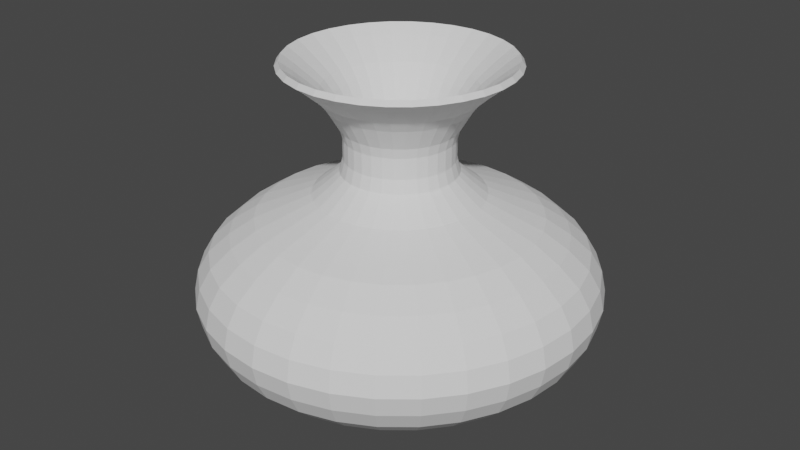 # Source: jarros_v2_95.blend  (saved by Blender 2.90.8; exported with 4.5.12 LTS)
import bpy
from mathutils import Matrix  # noqa: F401  (used for matrix-valued properties, if any)

bpy.ops.wm.read_factory_settings(use_empty=True)
scene = bpy.context.scene
scene.name = 'Scene'

# ---- collections
col_collection = bpy.data.collections.new('Collection'); scene.collection.children.link(col_collection)

# ---- world
world_world = bpy.data.worlds.new('World'); scene.world = world_world
world_world.use_nodes = True; world_world.node_tree.nodes.clear()
_N = world_world.node_tree.nodes; _L = world_world.node_tree.links
n0 = _N.new('ShaderNodeOutputWorld'); n0.name = 'World Output'; n0.location = (300, 300)
n1 = _N.new('ShaderNodeBackground'); n1.name = 'Background'; n1.location = (10, 300)
n1.inputs[0].default_value = (0.05088, 0.05088, 0.05088, 1.0)
_L.new(n1.outputs[0], n0.inputs[0])
n0.is_active_output = True
world_world.color = (0.05088, 0.05088, 0.05088)
world_world.use_sun_shadow = False
world_world.sun_shadow_jitter_overblur = 0.0

# ---- meshes
me_circle_001 = bpy.data.meshes.new('Circle.001')
me_circle_001.from_pydata([(1.073e-08, 0.2259, 0.01679), (-0.04406, 0.2215, 0.01679), (-0.08643, 0.2087, 0.01679), (-0.1255, 0.1878, 0.01679), (-0.1597, 0.1597, 0.01679), (-0.1878, 0.1255, 0.01679), (-0.2087, 0.08643, 0.01679), (-0.2215, 0.04406, 0.01679), (-0.2259, 2.218e-07, 0.01679), (-0.2215, -0.04406, 0.01679), (-0.2087, -0.08643, 0.01679), (-0.1878, -0.1255, 0.01679), (-0.1597, -0.1597, 0.01679), (-0.1255, -0.1878, 0.01679), (-0.08643, -0.2087, 0.01679), (-0.04406, -0.2215, 0.01679), (8.433e-08, -0.2259, 0.01679), (0.04406, -0.2215, 0.01679), (0.08643, -0.2087, 0.01679), (0.1255, -0.1878, 0.01679), (0.1597, -0.1597, 0.01679), (0.1878, -0.1255, 0.01679), (0.2087, -0.08643, 0.01679), (0.2215, -0.04406, 0.01679), (0.2259, 4.228e-07, 0.01679), (0.2215, 0.04406, 0.01679), (0.2087, 0.08643, 0.01679), (0.1878, 0.1255, 0.01679), (0.1597, 0.1597, 0.01679), (0.1255, 0.1878, 0.01679), (0.08643, 0.2087, 0.01679), (0.04406, 0.2215, 0.01679), (1.073e-08, 0.2259, 0.03285), (-0.04406, 0.2215, 0.03285), (-0.08643, 0.2087, 0.03285), (-0.1255, 0.1878, 0.03285), (-0.1597, 0.1597, 0.03285), (-0.1878, 0.1255, 0.03285), (-0.2087, 0.08643, 0.03285), (-0.2215, 0.04406, 0.03285), (-0.2259, 2.218e-07, 0.03285), (-0.2215, -0.04406, 0.03285), (-0.2087, -0.08643, 0.03285), (-0.1878, -0.1255, 0.03285), (-0.1597, -0.1597, 0.03285), (-0.1255, -0.1878, 0.03285), (-0.08643, -0.2087, 0.03285), (-0.04406, -0.2215, 0.03285), (8.433e-08, -0.2259, 0.03285), (0.04406, -0.2215, 0.03285), (0.08643, -0.2087, 0.03285), (0.1255, -0.1878, 0.03285), (0.1597, -0.1597, 0.03285), (0.1878, -0.1255, 0.03285), (0.2087, -0.08643, 0.03285), (0.2215, -0.04406, 0.03285), (0.2259, 4.228e-07, 0.03285), (0.2215, 0.04406, 0.03285), (0.2087, 0.08643, 0.03285), (0.1878, 0.1255, 0.03285), (0.1597, 0.1597, 0.03285), (0.1255, 0.1878, 0.03285), (0.08643, 0.2087, 0.03285), (0.04406, 0.2215, 0.03285), (1.073e-08, 0.2259, 0.05117), (-0.04406, 0.2215, 0.05117), (-0.08643, 0.2087, 0.05117), (-0.1255, 0.1878, 0.05117), (-0.1597, 0.1597, 0.05117), (-0.1878, 0.1255, 0.05117), (-0.2087, 0.08643, 0.05117), (-0.2215, 0.04406, 0.05117), (-0.2259, 2.218e-07, 0.05117), (-0.2215, -0.04406, 0.05117), (-0.2087, -0.08643, 0.05117), (-0.1878, -0.1255, 0.05117), (-0.1597, -0.1597, 0.05117), (-0.1255, -0.1878, 0.05117), (-0.08643, -0.2087, 0.05117), (-0.04406, -0.2215, 0.05117), (8.433e-08, -0.2259, 0.05117), (0.04406, -0.2215, 0.05117), (0.08643, -0.2087, 0.05117), (0.1255, -0.1878, 0.05117), (0.1597, -0.1597, 0.05117), (0.1878, -0.1255, 0.05117), (0.2087, -0.08643, 0.05117), (0.2215, -0.04406, 0.05117), (0.2259, 4.228e-07, 0.05117), (0.2215, 0.04406, 0.05117), (0.2087, 0.08643, 0.05117), (0.1878, 0.1255, 0.05117), (0.1597, 0.1597, 0.05117), (0.1255, 0.1878, 0.05117), (0.08643, 0.2087, 0.05117), (0.04406, 0.2215, 0.05117), (2.172e-08, 0.3747, 0.0766), (-0.0731, 0.3675, 0.0766), (-0.1434, 0.3462, 0.0766), (-0.2082, 0.3116, 0.0766), (-0.265, 0.265, 0.0766), (-0.3116, 0.2082, 0.0766), (-0.3462, 0.1434, 0.0766), (-0.3675, 0.0731, 0.0766), (-0.3747, 1.824e-07, 0.0766), (-0.3675, -0.0731, 0.0766), (-0.3462, -0.1434, 0.0766), (-0.3116, -0.2082, 0.0766), (-0.265, -0.265, 0.0766), (-0.2082, -0.3116, 0.0766), (-0.1434, -0.3462, 0.0766), (-0.0731, -0.3675, 0.0766), (1.438e-07, -0.3747, 0.0766), (0.0731, -0.3675, 0.0766), (0.1434, -0.3462, 0.0766), (0.2082, -0.3116, 0.0766), (0.265, -0.265, 0.0766), (0.3116, -0.2082, 0.0766), (0.3462, -0.1434, 0.0766), (0.3675, -0.0731, 0.0766), (0.3747, 5.159e-07, 0.0766), (0.3675, 0.0731, 0.0766), (0.3462, 0.1434, 0.0766), (0.3116, 0.2082, 0.0766), (0.265, 0.265, 0.0766), (0.2082, 0.3116, 0.0766), (0.1434, 0.3462, 0.0766), (0.0731, 0.3675, 0.0766), (3.224e-08, 0.5508, 0.1243), (-0.1075, 0.5403, 0.1243), (-0.2108, 0.5089, 0.1243), (-0.306, 0.458, 0.1243), (-0.3895, 0.3895, 0.1243), (-0.458, 0.306, 0.1243), (-0.5089, 0.2108, 0.1243), (-0.5403, 0.1075, 0.1243), (-0.5508, 1.31e-07, 0.1243), (-0.5403, -0.1075, 0.1243), (-0.5089, -0.2108, 0.1243), (-0.458, -0.306, 0.1243), (-0.3895, -0.3895, 0.1243), (-0.306, -0.458, 0.1243), (-0.2108, -0.5089, 0.1243), (-0.1075, -0.5403, 0.1243), (2.117e-07, -0.5508, 0.1243), (0.1075, -0.5403, 0.1243), (0.2108, -0.5089, 0.1243), (0.306, -0.458, 0.1243), (0.3895, -0.3895, 0.1243), (0.458, -0.306, 0.1243), (0.5089, -0.2108, 0.1243), (0.5403, -0.1075, 0.1243), (0.5508, 6.213e-07, 0.1243), (0.5403, 0.1075, 0.1243), (0.5089, 0.2108, 0.1243), (0.458, 0.306, 0.1243), (0.3895, 0.3895, 0.1243), (0.306, 0.458, 0.1243), (0.2108, 0.5089, 0.1243), (0.1075, 0.5403, 0.1243), (5.035e-08, 0.7055, 0.1894), (-0.1376, 0.6919, 0.1894), (-0.27, 0.6518, 0.1894), (-0.392, 0.5866, 0.1894), (-0.4989, 0.4989, 0.1894), (-0.5866, 0.392, 0.1894), (-0.6518, 0.27, 0.1894), (-0.6919, 0.1376, 0.1894), (-0.7055, 8.462e-08, 0.1894), (-0.6919, -0.1376, 0.1894), (-0.6518, -0.27, 0.1894), (-0.5866, -0.392, 0.1894), (-0.4989, -0.4989, 0.1894), (-0.392, -0.5866, 0.1894), (-0.27, -0.6518, 0.1894), (-0.1376, -0.6919, 0.1894), (2.802e-07, -0.7055, 0.1894), (0.1376, -0.6919, 0.1894), (0.27, -0.6518, 0.1894), (0.392, -0.5866, 0.1894), (0.4989, -0.4989, 0.1894), (0.5866, -0.392, 0.1894), (0.6518, -0.27, 0.1894), (0.6919, -0.1376, 0.1894), (0.7055, 7.126e-07, 0.1894), (0.6919, 0.1376, 0.1894), (0.6518, 0.27, 0.1894), (0.5866, 0.392, 0.1894), (0.4989, 0.4989, 0.1894), (0.392, 0.5866, 0.1894), (0.27, 0.6518, 0.1894), (0.1376, 0.6919, 0.1894), (7.355e-08, 0.9783, 0.4581), (-0.1909, 0.9595, 0.4581), (-0.3744, 0.9039, 0.4581), (-0.5435, 0.8135, 0.4581), (-0.6918, 0.6918, 0.4581), (-0.8135, 0.5435, 0.4581), (-0.9039, 0.3744, 0.4581), (-0.9595, 0.1909, 0.4581), (-0.9783, 1.238e-08, 0.4581), (-0.9595, -0.1909, 0.4581), (-0.9039, -0.3744, 0.4581), (-0.8135, -0.5435, 0.4581), (-0.6918, -0.6918, 0.4581), (-0.5435, -0.8135, 0.4581), (-0.3744, -0.9039, 0.4581), (-0.1909, -0.9595, 0.4581), (3.923e-07, -0.9783, 0.4581), (0.1909, -0.9595, 0.4581), (0.3744, -0.9039, 0.4581), (0.5435, -0.8135, 0.4581), (0.6918, -0.6918, 0.4581), (0.8135, -0.5435, 0.4581), (0.9039, -0.3744, 0.4581), (0.9595, -0.1909, 0.4581), (0.9783, 8.832e-07, 0.4581), (0.9595, 0.1909, 0.4581), (0.9039, 0.3744, 0.4581), (0.8135, 0.5435, 0.4581), (0.6918, 0.6918, 0.4581), (0.5435, 0.8135, 0.4581), (0.3744, 0.9039, 0.4581), (0.1909, 0.9595, 0.4581), (4.953e-08, 0.8304, 0.271), (-0.162, 0.8144, 0.271), (-0.3178, 0.7672, 0.271), (-0.4613, 0.6904, 0.271), (-0.5872, 0.5872, 0.271), (-0.6904, 0.4613, 0.271), (-0.7672, 0.3178, 0.271), (-0.8144, 0.162, 0.271), (-0.8304, 4.975e-08, 0.271), (-0.8144, -0.162, 0.271), (-0.7672, -0.3178, 0.271), (-0.6904, -0.4613, 0.271), (-0.5872, -0.5872, 0.271), (-0.4613, -0.6904, 0.271), (-0.3178, -0.7672, 0.271), (-0.162, -0.8144, 0.271), (3.201e-07, -0.8304, 0.271), (0.162, -0.8144, 0.271), (0.3178, -0.7672, 0.271), (0.4613, -0.6904, 0.271), (0.5872, -0.5872, 0.271), (0.6904, -0.4613, 0.271), (0.7672, -0.3178, 0.271), (0.8144, -0.162, 0.271), (0.8304, 7.889e-07, 0.271), (0.8144, 0.162, 0.271), (0.7672, 0.3178, 0.271), (0.6904, 0.4613, 0.271), (0.5872, 0.5872, 0.271), (0.4613, 0.6904, 0.271), (0.3178, 0.7672, 0.271), (0.162, 0.8144, 0.271), (7.854e-08, 0.9265, 0.3613), (-0.1808, 0.9087, 0.3613), (-0.3546, 0.856, 0.3613), (-0.5148, 0.7704, 0.3613), (-0.6552, 0.6552, 0.3613), (-0.7704, 0.5148, 0.3613), (-0.856, 0.3546, 0.3613), (-0.9087, 0.1808, 0.3613), (-0.9265, 2.351e-08, 0.3613), (-0.9087, -0.1808, 0.3613), (-0.856, -0.3546, 0.3613), (-0.7704, -0.5148, 0.3613), (-0.6552, -0.6552, 0.3613), (-0.5148, -0.7704, 0.3613), (-0.3546, -0.856, 0.3613), (-0.1808, -0.9087, 0.3613), (3.804e-07, -0.9265, 0.3613), (0.1808, -0.9087, 0.3613), (0.3546, -0.856, 0.3613), (0.5148, -0.7704, 0.3613), (0.6552, -0.6552, 0.3613), (0.7704, -0.5148, 0.3613), (0.856, -0.3546, 0.3613), (0.9087, -0.1808, 0.3613), (0.9265, 8.482e-07, 0.3613), (0.9087, 0.1808, 0.3613), (0.856, 0.3546, 0.3613), (0.7704, 0.5148, 0.3613), (0.6552, 0.6552, 0.3613), (0.5148, 0.7704, 0.3613), (0.3546, 0.856, 0.3613), (0.1808, 0.9087, 0.3613), (7.411e-08, 0.9999, 0.5592), (-0.1951, 0.9807, 0.5592), (-0.3827, 0.9238, 0.5592), (-0.5555, 0.8314, 0.5592), (-0.707, 0.7071, 0.5592), (-0.8314, 0.5555, 0.5592), (-0.9238, 0.3827, 0.5592), (-0.9807, 0.1951, 0.5592), (-0.9999, 6.98e-09, 0.5592), (-0.9807, -0.1951, 0.5592), (-0.9238, -0.3827, 0.5592), (-0.8314, -0.5555, 0.5592), (-0.707, -0.707, 0.5592), (-0.5555, -0.8314, 0.5592), (-0.3827, -0.9238, 0.5592), (-0.1951, -0.9807, 0.5592), (3.999e-07, -0.9999, 0.5592), (0.1951, -0.9807, 0.5592), (0.3827, -0.9238, 0.5592), (0.5555, -0.8314, 0.5592), (0.7071, -0.707, 0.5592), (0.8314, -0.5555, 0.5592), (0.9238, -0.3827, 0.5592), (0.9807, -0.1951, 0.5592), (0.9999, 8.97e-07, 0.5592), (0.9807, 0.1951, 0.5592), (0.9238, 0.3827, 0.5592), (0.8314, 0.5555, 0.5592), (0.707, 0.7071, 0.5592), (0.5555, 0.8314, 0.5592), (0.3827, 0.9238, 0.5592), (0.1951, 0.9807, 0.5592), (7.23e-08, 0.9779, 0.6627), (-0.1908, 0.9591, 0.6627), (-0.3742, 0.9034, 0.6627), (-0.5433, 0.8131, 0.6627), (-0.6915, 0.6915, 0.6627), (-0.8131, 0.5433, 0.6627), (-0.9034, 0.3742, 0.6627), (-0.9591, 0.1908, 0.6627), (-0.9779, 1.301e-08, 0.6627), (-0.9591, -0.1908, 0.6627), (-0.9034, -0.3742, 0.6627), (-0.8131, -0.5433, 0.6627), (-0.6915, -0.6915, 0.6627), (-0.5433, -0.8131, 0.6627), (-0.3742, -0.9034, 0.6627), (-0.1908, -0.9591, 0.6627), (3.909e-07, -0.9779, 0.6627), (0.1908, -0.9591, 0.6627), (0.3742, -0.9034, 0.6627), (0.5433, -0.8131, 0.6627), (0.6915, -0.6915, 0.6627), (0.8131, -0.5433, 0.6627), (0.9034, -0.3742, 0.6627), (0.9591, -0.1908, 0.6627), (0.9779, 8.834e-07, 0.6627), (0.9591, 0.1908, 0.6627), (0.9034, 0.3742, 0.6627), (0.8131, 0.5433, 0.6627), (0.6915, 0.6915, 0.6627), (0.5433, 0.8131, 0.6627), (0.3742, 0.9034, 0.6627), (0.1908, 0.9591, 0.6627), (6.879e-08, 0.9205, 0.7603), (-0.1796, 0.9028, 0.7603), (-0.3523, 0.8504, 0.7603), (-0.5114, 0.7654, 0.7603), (-0.6509, 0.6509, 0.7603), (-0.7654, 0.5114, 0.7603), (-0.8504, 0.3523, 0.7603), (-0.9028, 0.1796, 0.7603), (-0.9205, 2.901e-08, 0.7603), (-0.9028, -0.1796, 0.7603), (-0.8504, -0.3523, 0.7603), (-0.7654, -0.5114, 0.7603), (-0.6509, -0.6509, 0.7603), (-0.5114, -0.7654, 0.7603), (-0.3523, -0.8504, 0.7603), (-0.1796, -0.9028, 0.7603), (3.687e-07, -0.9205, 0.7603), (0.1796, -0.9028, 0.7603), (0.3523, -0.8504, 0.7603), (0.5114, -0.7654, 0.7603), (0.6509, -0.6509, 0.7603), (0.7654, -0.5114, 0.7603), (0.8504, -0.3523, 0.7603), (0.9028, -0.1796, 0.7603), (0.9205, 8.484e-07, 0.7603), (0.9028, 0.1796, 0.7603), (0.8504, 0.3523, 0.7603), (0.7654, 0.5114, 0.7603), (0.6509, 0.6509, 0.7603), (0.5114, 0.7654, 0.7603), (0.3523, 0.8504, 0.7603), (0.1796, 0.9028, 0.7603), (5.902e-08, 0.8183, 0.8517), (-0.1596, 0.8026, 0.8517), (-0.3132, 0.756, 0.8517), (-0.4546, 0.6804, 0.8517), (-0.5786, 0.5786, 0.8517), (-0.6804, 0.4546, 0.8517), (-0.756, 0.3132, 0.8517), (-0.8026, 0.1596, 0.8517), (-0.8183, 5.909e-08, 0.8517), (-0.8026, -0.1596, 0.8517), (-0.756, -0.3132, 0.8517), (-0.6804, -0.4546, 0.8517), (-0.5786, -0.5786, 0.8517), (-0.4546, -0.6804, 0.8517), (-0.3132, -0.756, 0.8517), (-0.1596, -0.8026, 0.8517), (3.257e-07, -0.8183, 0.8517), (0.1596, -0.8026, 0.8517), (0.3132, -0.756, 0.8517), (0.4546, -0.6804, 0.8517), (0.5786, -0.5786, 0.8517), (0.6804, -0.4546, 0.8517), (0.756, -0.3132, 0.8517), (0.8026, -0.1596, 0.8517), (0.8183, 7.875e-07, 0.8517), (0.8026, 0.1596, 0.8517), (0.756, 0.3132, 0.8517), (0.6804, 0.4546, 0.8517), (0.5786, 0.5786, 0.8517), (0.4546, 0.6804, 0.8517), (0.3132, 0.756, 0.8517), (0.1596, 0.8026, 0.8517), (4.492e-08, 0.6968, 0.9313), (-0.1359, 0.6834, 0.9313), (-0.2666, 0.6437, 0.9313), (-0.3871, 0.5794, 0.9313), (-0.4927, 0.4927, 0.9313), (-0.5794, 0.3871, 0.9313), (-0.6437, 0.2666, 0.9313), (-0.6834, 0.1359, 0.9313), (-0.6968, 9.471e-08, 0.9313), (-0.6834, -0.1359, 0.9313), (-0.6437, -0.2666, 0.9313), (-0.5794, -0.3871, 0.9313), (-0.4927, -0.4927, 0.9313), (-0.3871, -0.5794, 0.9313), (-0.2666, -0.6437, 0.9313), (-0.1359, -0.6834, 0.9313), (2.72e-07, -0.6968, 0.9313), (0.1359, -0.6834, 0.9313), (0.2666, -0.6437, 0.9313), (0.3871, -0.5794, 0.9313), (0.4927, -0.4927, 0.9313), (0.5794, -0.3871, 0.9313), (0.6437, -0.2666, 0.9313), (0.6834, -0.1359, 0.9313), (0.6968, 7.149e-07, 0.9313), (0.6834, 0.1359, 0.9313), (0.6437, 0.2666, 0.9313), (0.5794, 0.3871, 0.9313), (0.4927, 0.4927, 0.9313), (0.3871, 0.5794, 0.9313), (0.2666, 0.6437, 0.9313), (0.1359, 0.6834, 0.9313), (3.533e-08, 0.5436, 0.9939), (-0.1061, 0.5332, 0.9939), (-0.208, 0.5023, 0.9939), (-0.302, 0.452, 0.9939), (-0.3844, 0.3844, 0.9939), (-0.452, 0.302, 0.9939), (-0.5023, 0.208, 0.9939), (-0.5332, 0.1061, 0.9939), (-0.5436, 1.365e-07, 0.9939), (-0.5332, -0.1061, 0.9939), (-0.5023, -0.208, 0.9939), (-0.452, -0.302, 0.9939), (-0.3844, -0.3844, 0.9939), (-0.302, -0.452, 0.9939), (-0.208, -0.5023, 0.9939), (-0.1061, -0.5332, 0.9939), (2.125e-07, -0.5436, 0.9939), (0.1061, -0.5332, 0.9939), (0.208, -0.5023, 0.9939), (0.302, -0.452, 0.9939), (0.3844, -0.3844, 0.9939), (0.452, -0.302, 0.9939), (0.5023, -0.208, 0.9939), (0.5332, -0.1061, 0.9939), (0.5436, 6.204e-07, 0.9939), (0.5332, 0.1061, 0.9939), (0.5023, 0.208, 0.9939), (0.452, 0.302, 0.9939), (0.3844, 0.3844, 0.9939), (0.302, 0.452, 0.9939), (0.208, 0.5023, 0.9939), (0.1061, 0.5332, 0.9939), (0.08169, 0.4107, 1.047), (0.1602, 0.3868, 1.047), (0.2326, 0.3482, 1.047), (0.2961, 0.2961, 1.047), (0.3482, 0.2326, 1.047), (0.3868, 0.1602, 1.047), (0.4107, 0.08169, 1.047), (0.4187, 5.437e-07, 1.047), (0.4107, -0.08169, 1.047), (0.3868, -0.1602, 1.047), (0.3482, -0.2326, 1.047), (0.2961, -0.2961, 1.047), (0.2326, -0.3482, 1.047), (0.1602, -0.3868, 1.047), (0.08169, -0.4107, 1.047), (1.607e-07, -0.4187, 1.047), (-0.08169, -0.4107, 1.047), (-0.1602, -0.3868, 1.047), (-0.2326, -0.3482, 1.047), (-0.2961, -0.2961, 1.047), (-0.3482, -0.2326, 1.047), (-0.3868, -0.1602, 1.047), (-0.4107, -0.08169, 1.047), (-0.4187, 1.71e-07, 1.047), (-0.4107, 0.08169, 1.047), (-0.3868, 0.1602, 1.047), (-0.3482, 0.2326, 1.047), (-0.2961, 0.2961, 1.047), (-0.2326, 0.3482, 1.047), (-0.1602, 0.3868, 1.047), (-0.08169, 0.4107, 1.047), (2.429e-08, 0.4187, 1.047), (2.502e-08, 0.3494, 1.102), (-0.06816, 0.3427, 1.102), (-0.1337, 0.3228, 1.102), (-0.1941, 0.2905, 1.102), (-0.247, 0.247, 1.102), (-0.2905, 0.1941, 1.102), (-0.3228, 0.1337, 1.102), (-0.3427, 0.06816, 1.102), (-0.3494, 1.892e-07, 1.102), (-0.3427, -0.06816, 1.102), (-0.3228, -0.1337, 1.102), (-0.2905, -0.1941, 1.102), (-0.247, -0.247, 1.102), (-0.1941, -0.2905, 1.102), (-0.1337, -0.3228, 1.102), (-0.06816, -0.3427, 1.102), (1.389e-07, -0.3494, 1.102), (0.06816, -0.3427, 1.102), (0.1337, -0.3228, 1.102), (0.1941, -0.2905, 1.102), (0.247, -0.247, 1.102), (0.2905, -0.1941, 1.102), (0.3228, -0.1337, 1.102), (0.3427, -0.06816, 1.102), (0.3494, 5.002e-07, 1.102), (0.3427, 0.06816, 1.102), (0.3228, 0.1337, 1.102), (0.2905, 0.1941, 1.102), (0.247, 0.247, 1.102), (0.1941, 0.2905, 1.102), (0.1337, 0.3228, 1.102), (0.06816, 0.3427, 1.102), (2.044e-08, 0.2856, 1.158), (-0.05573, 0.2802, 1.158), (-0.1093, 0.2639, 1.158), (-0.1587, 0.2375, 1.158), (-0.202, 0.202, 1.158), (-0.2375, 0.1587, 1.158), (-0.2639, 0.1093, 1.158), (-0.2802, 0.05573, 1.158), (-0.2856, 2.065e-07, 1.158), (-0.2802, -0.05573, 1.158), (-0.2639, -0.1093, 1.158), (-0.2375, -0.1587, 1.158), (-0.202, -0.202, 1.158), (-0.1587, -0.2375, 1.158), (-0.1093, -0.2639, 1.158), (-0.05573, -0.2802, 1.158), (1.135e-07, -0.2856, 1.158), (0.05573, -0.2802, 1.158), (0.1093, -0.2639, 1.158), (0.1587, -0.2375, 1.158), (0.202, -0.202, 1.158), (0.2375, -0.1587, 1.158), (0.2639, -0.1093, 1.158), (0.2802, -0.05573, 1.158), (0.2856, 4.607e-07, 1.158), (0.2802, 0.05573, 1.158), (0.2639, 0.1093, 1.158), (0.2375, 0.1587, 1.158), (0.202, 0.202, 1.158), (0.1587, 0.2375, 1.158), (0.1093, 0.2639, 1.158), (0.05573, 0.2802, 1.158), (0.05217, 0.2623, 1.273), (0.1023, 0.247, 1.273), (0.1486, 0.2223, 1.273), (0.1891, 0.1891, 1.273), (0.2223, 0.1486, 1.273), (0.247, 0.1023, 1.273), (0.2623, 0.05217, 1.273), (0.2674, 4.492e-07, 1.273), (0.2623, -0.05217, 1.273), (0.247, -0.1023, 1.273), (0.2223, -0.1486, 1.273), (0.1891, -0.1891, 1.273), (0.1486, -0.2223, 1.273), (0.1023, -0.247, 1.273), (0.05217, -0.2623, 1.273), (1.077e-07, -0.2674, 1.273), (-0.05217, -0.2623, 1.273), (-0.1023, -0.247, 1.273), (-0.1486, -0.2223, 1.273), (-0.1891, -0.1891, 1.273), (-0.2223, -0.1486, 1.273), (-0.247, -0.1023, 1.273), (-0.2623, -0.05217, 1.273), (-0.2674, 2.112e-07, 1.273), (-0.2623, 0.05217, 1.273), (-0.247, 0.1023, 1.273), (-0.2223, 0.1486, 1.273), (-0.1891, 0.1891, 1.273), (-0.1486, 0.2223, 1.273), (-0.1023, 0.247, 1.273), (-0.05217, 0.2623, 1.273), (2.06e-08, 0.2674, 1.273), (2.06e-08, 0.2674, 1.222), (-0.05217, 0.2623, 1.222), (-0.1023, 0.247, 1.222), (-0.1486, 0.2223, 1.222), (-0.1891, 0.1891, 1.222), (-0.2223, 0.1486, 1.222), (-0.247, 0.1023, 1.222), (-0.2623, 0.05217, 1.222), (-0.2674, 2.112e-07, 1.222), (-0.2623, -0.05217, 1.222), (-0.247, -0.1023, 1.222), (-0.2223, -0.1486, 1.222), (-0.1891, -0.1891, 1.222), (-0.1486, -0.2223, 1.222), (-0.1023, -0.247, 1.222), (-0.05217, -0.2623, 1.222), (1.077e-07, -0.2674, 1.222), (0.05217, -0.2623, 1.222), (0.1023, -0.247, 1.222), (0.1486, -0.2223, 1.222), (0.1891, -0.1891, 1.222), (0.2223, -0.1486, 1.222), (0.247, -0.1023, 1.222), (0.2623, -0.05217, 1.222), (0.2674, 4.492e-07, 1.222), (0.2623, 0.05217, 1.222), (0.247, 0.1023, 1.222), (0.2223, 0.1486, 1.222), (0.1891, 0.1891, 1.222), (0.1486, 0.2223, 1.222), (0.1023, 0.247, 1.222), (0.05217, 0.2623, 1.222), (2.06e-08, 0.2674, 1.324), (-0.05217, 0.2623, 1.324), (-0.1023, 0.247, 1.324), (-0.1486, 0.2223, 1.324), (-0.1891, 0.1891, 1.324), (-0.2223, 0.1486, 1.324), (-0.247, 0.1023, 1.324), (-0.2623, 0.05217, 1.324), (-0.2674, 2.112e-07, 1.324), (-0.2623, -0.05217, 1.324), (-0.247, -0.1023, 1.324), (-0.2223, -0.1486, 1.324), (-0.1891, -0.1891, 1.324), (-0.1486, -0.2223, 1.324), (-0.1023, -0.247, 1.324), (-0.05217, -0.2623, 1.324), (1.077e-07, -0.2674, 1.324), (0.05217, -0.2623, 1.324), (0.1023, -0.247, 1.324), (0.1486, -0.2223, 1.324), (0.1891, -0.1891, 1.324), (0.2223, -0.1486, 1.324), (0.247, -0.1023, 1.324), (0.2623, -0.05217, 1.324), (0.2674, 4.492e-07, 1.324), (0.2623, 0.05217, 1.324), (0.247, 0.1023, 1.324), (0.2223, 0.1486, 1.324), (0.1891, 0.1891, 1.324), (0.1486, 0.2223, 1.324), (0.1023, 0.247, 1.324), (0.05217, 0.2623, 1.324), (2.122e-08, 0.2814, 1.375), (-0.0549, 0.276, 1.375), (-0.1077, 0.26, 1.375), (-0.1563, 0.234, 1.375), (-0.199, 0.199, 1.375), (-0.234, 0.1563, 1.375), (-0.26, 0.1077, 1.375), (-0.276, 0.0549, 1.375), (-0.2814, 2.073e-07, 1.375), (-0.276, -0.0549, 1.375), (-0.26, -0.1077, 1.375), (-0.234, -0.1563, 1.375), (-0.199, -0.199, 1.375), (-0.1563, -0.234, 1.375), (-0.1077, -0.26, 1.375), (-0.0549, -0.276, 1.375), (1.129e-07, -0.2814, 1.375), (0.0549, -0.276, 1.375), (0.1077, -0.26, 1.375), (0.1563, -0.234, 1.375), (0.199, -0.199, 1.375), (0.234, -0.1563, 1.375), (0.26, -0.1077, 1.375), (0.276, -0.0549, 1.375), (0.2814, 4.578e-07, 1.375), (0.276, 0.0549, 1.375), (0.26, 0.1077, 1.375), (0.234, 0.1563, 1.375), (0.199, 0.199, 1.375), (0.1563, 0.234, 1.375), (0.1077, 0.26, 1.375), (0.0549, 0.276, 1.375), (2.305e-08, 0.3132, 1.429), (-0.0611, 0.3072, 1.429), (-0.1199, 0.2894, 1.429), (-0.174, 0.2604, 1.429), (-0.2215, 0.2215, 1.429), (-0.2604, 0.174, 1.429), (-0.2894, 0.1199, 1.429), (-0.3072, 0.0611, 1.429), (-0.3132, 1.985e-07, 1.429), (-0.3072, -0.0611, 1.429), (-0.2894, -0.1199, 1.429), (-0.2604, -0.174, 1.429), (-0.2215, -0.2215, 1.429), (-0.174, -0.2604, 1.429), (-0.1199, -0.2894, 1.429), (-0.0611, -0.3072, 1.429), (1.251e-07, -0.3132, 1.429), (0.0611, -0.3072, 1.429), (0.1199, -0.2894, 1.429), (0.174, -0.2604, 1.429), (0.2215, -0.2215, 1.429), (0.2604, -0.174, 1.429), (0.2894, -0.1199, 1.429), (0.3072, -0.0611, 1.429), (0.3132, 4.773e-07, 1.429), (0.3072, 0.0611, 1.429), (0.2894, 0.1199, 1.429), (0.2604, 0.174, 1.429), (0.2215, 0.2215, 1.429), (0.174, 0.2604, 1.429), (0.1199, 0.2894, 1.429), (0.0611, 0.3072, 1.429), (2.511e-08, 0.3455, 1.483), (-0.06741, 0.3389, 1.483), (-0.1322, 0.3192, 1.483), (-0.192, 0.2873, 1.483), (-0.2443, 0.2443, 1.483), (-0.2873, 0.192, 1.483), (-0.3192, 0.1322, 1.483), (-0.3389, 0.06741, 1.483), (-0.3455, 1.89e-07, 1.483), (-0.3389, -0.06741, 1.483), (-0.3192, -0.1322, 1.483), (-0.2873, -0.192, 1.483), (-0.2443, -0.2443, 1.483), (-0.192, -0.2873, 1.483), (-0.1322, -0.3192, 1.483), (-0.06741, -0.3389, 1.483), (1.377e-07, -0.3455, 1.483), (0.06741, -0.3389, 1.483), (0.1322, -0.3192, 1.483), (0.192, -0.2873, 1.483), (0.2443, -0.2443, 1.483), (0.2873, -0.192, 1.483), (0.3192, -0.1322, 1.483), (0.3389, -0.06741, 1.483), (0.3455, 4.966e-07, 1.483), (0.3389, 0.06741, 1.483), (0.3192, 0.1322, 1.483), (0.2873, 0.192, 1.483), (0.2443, 0.2443, 1.483), (0.192, 0.2873, 1.483), (0.1322, 0.3192, 1.483), (0.06741, 0.3389, 1.483), (2.601e-08, 0.3898, 1.539), (-0.07605, 0.3823, 1.539), (-0.1492, 0.3602, 1.539), (-0.2166, 0.3241, 1.539), (-0.2757, 0.2757, 1.539), (-0.3241, 0.2166, 1.539), (-0.3602, 0.1492, 1.539), (-0.3823, 0.07605, 1.539), (-0.3898, 1.771e-07, 1.539), (-0.3823, -0.07605, 1.539), (-0.3602, -0.1492, 1.539), (-0.3241, -0.2166, 1.539), (-0.2757, -0.2757, 1.539), (-0.2166, -0.3241, 1.539), (-0.1492, -0.3602, 1.539), (-0.07605, -0.3823, 1.539), (1.53e-07, -0.3898, 1.539), (0.07605, -0.3823, 1.539), (0.1492, -0.3602, 1.539), (0.2166, -0.3241, 1.539), (0.2757, -0.2757, 1.539), (0.3241, -0.2166, 1.539), (0.3602, -0.1492, 1.539), (0.3823, -0.07605, 1.539), (0.3898, 5.24e-07, 1.539), (0.3823, 0.07605, 1.539), (0.3602, 0.1492, 1.539), (0.3241, 0.2166, 1.539), (0.2757, 0.2757, 1.539), (0.2166, 0.3241, 1.539), (0.1492, 0.3602, 1.539), (0.07605, 0.3823, 1.539), (2.833e-08, 0.4422, 1.585), (-0.08626, 0.4337, 1.585), (-0.1692, 0.4085, 1.585), (-0.2457, 0.3677, 1.585), (-0.3127, 0.3127, 1.585), (-0.3677, 0.2457, 1.585), (-0.4085, 0.1692, 1.585), (-0.4337, 0.08626, 1.585), (-0.4422, 1.642e-07, 1.585), (-0.4337, -0.08626, 1.585), (-0.4085, -0.1692, 1.585), (-0.3677, -0.2457, 1.585), (-0.3127, -0.3127, 1.585), (-0.2457, -0.3677, 1.585), (-0.1692, -0.4085, 1.585), (-0.08626, -0.4337, 1.585), (1.724e-07, -0.4422, 1.585), (0.08626, -0.4337, 1.585), (0.1692, -0.4085, 1.585), (0.2457, -0.3677, 1.585), (0.3127, -0.3127, 1.585), (0.3677, -0.2457, 1.585), (0.4085, -0.1692, 1.585), (0.4337, -0.08626, 1.585), (0.4422, 5.578e-07, 1.585), (0.4337, 0.08626, 1.585), (0.4085, 0.1692, 1.585), (0.3677, 0.2457, 1.585), (0.3127, 0.3127, 1.585), (0.2457, 0.3677, 1.585), (0.1692, 0.4085, 1.585), (0.08626, 0.4337, 1.585), (3.366e-08, 0.5038, 1.636), (-0.0983, 0.4942, 1.636), (-0.1928, 0.4655, 1.636), (-0.2799, 0.4189, 1.636), (-0.3563, 0.3563, 1.636), (-0.4189, 0.2799, 1.636), (-0.4655, 0.1928, 1.636), (-0.4942, 0.0983, 1.636), (-0.5038, 1.466e-07, 1.636), (-0.4942, -0.0983, 1.636), (-0.4655, -0.1928, 1.636), (-0.4189, -0.2799, 1.636), (-0.3563, -0.3563, 1.636), (-0.2799, -0.4189, 1.636), (-0.1928, -0.4655, 1.636), (-0.0983, -0.4942, 1.636), (1.978e-07, -0.5038, 1.636), (0.0983, -0.4942, 1.636), (0.1928, -0.4655, 1.636), (0.2799, -0.4189, 1.636), (0.3563, -0.3563, 1.636), (0.4189, -0.2799, 1.636), (0.4655, -0.1928, 1.636), (0.4942, -0.09829, 1.636), (0.5038, 5.95e-07, 1.636), (0.4942, 0.0983, 1.636), (0.4655, 0.1928, 1.636), (0.4189, 0.2799, 1.636), (0.3563, 0.3563, 1.636), (0.2799, 0.4189, 1.636), (0.1928, 0.4655, 1.636), (0.09829, 0.4942, 1.636), (0.1098, 0.5519, 1.68), (0.2153, 0.5198, 1.68), (0.3126, 0.4678, 1.68), (0.3979, 0.3979, 1.68), (-0.3126, 0.4678, 1.68), (4.358e-08, 0.5627, 1.68), (-0.2153, 0.5198, 1.68), (0.4678, 0.3126, 1.68), (0.5198, 0.2153, 1.68), (0.5518, 0.1098, 1.68), (0.5627, 6.33e-07, 1.68), (0.5518, -0.1098, 1.68), (0.5198, -0.2153, 1.68), (0.4678, -0.3126, 1.68), (0.3979, -0.3979, 1.68), (0.3126, -0.4678, 1.68), (0.2153, -0.5198, 1.68), (0.1098, -0.5518, 1.68), (2.269e-07, -0.5627, 1.68), (-0.1098, -0.5518, 1.68), (-0.2153, -0.5198, 1.68), (-0.3126, -0.4678, 1.68), (-0.3979, -0.3979, 1.68), (-0.4678, -0.3126, 1.68), (-0.5198, -0.2153, 1.68), (-0.5518, -0.1098, 1.68), (-0.5627, 1.322e-07, 1.68), (-0.5518, 0.1098, 1.68), (-0.5198, 0.2153, 1.68), (-0.4678, 0.3126, 1.68), (-0.1098, 0.5519, 1.68), (-0.3979, 0.3979, 1.68)], [], [(32, 63, 31, 0), (63, 62, 30, 31), (62, 61, 29, 30), (61, 60, 28, 29), (60, 59, 27, 28), (59, 58, 26, 27), (58, 57, 25, 26), (57, 56, 24, 25), (56, 55, 23, 24), (55, 54, 22, 23), (54, 53, 21, 22), (53, 52, 20, 21), (52, 51, 19, 20), (51, 50, 18, 19), (50, 49, 17, 18), (49, 48, 16, 17), (48, 47, 15, 16), (47, 46, 14, 15), (46, 45, 13, 14), (45, 44, 12, 13), (44, 43, 11, 12), (43, 42, 10, 11), (42, 41, 9, 10), (41, 40, 8, 9), (40, 39, 7, 8), (39, 38, 6, 7), (38, 37, 5, 6), (37, 36, 4, 5), (36, 35, 3, 4), (35, 34, 2, 3), (34, 33, 1, 2), (33, 32, 0, 1), (64, 95, 63, 32), (95, 94, 62, 63), (94, 93, 61, 62), (93, 92, 60, 61), (92, 91, 59, 60), (91, 90, 58, 59), (90, 89, 57, 58), (89, 88, 56, 57), (88, 87, 55, 56), (87, 86, 54, 55), (86, 85, 53, 54), (85, 84, 52, 53), (84, 83, 51, 52), (83, 82, 50, 51), (82, 81, 49, 50), (81, 80, 48, 49), (80, 79, 47, 48), (79, 78, 46, 47), (78, 77, 45, 46), (77, 76, 44, 45), (76, 75, 43, 44), (75, 74, 42, 43), (74, 73, 41, 42), (73, 72, 40, 41), (72, 71, 39, 40), (71, 70, 38, 39), (70, 69, 37, 38), (69, 68, 36, 37), (68, 67, 35, 36), (67, 66, 34, 35), (66, 65, 33, 34), (65, 64, 32, 33), (96, 127, 95, 64), (127, 126, 94, 95), (126, 125, 93, 94), (125, 124, 92, 93), (124, 123, 91, 92), (123, 122, 90, 91), (122, 121, 89, 90), (121, 120, 88, 89), (120, 119, 87, 88), (119, 118, 86, 87), (118, 117, 85, 86), (117, 116, 84, 85), (116, 115, 83, 84), (115, 114, 82, 83), (114, 113, 81, 82), (113, 112, 80, 81), (112, 111, 79, 80), (111, 110, 78, 79), (110, 109, 77, 78), (109, 108, 76, 77), (108, 107, 75, 76), (107, 106, 74, 75), (106, 105, 73, 74), (105, 104, 72, 73), (104, 103, 71, 72), (103, 102, 70, 71), (102, 101, 69, 70), (101, 100, 68, 69), (100, 99, 67, 68), (99, 98, 66, 67), (98, 97, 65, 66), (97, 96, 64, 65), (128, 159, 127, 96), (159, 158, 126, 127), (158, 157, 125, 126), (157, 156, 124, 125), (156, 155, 123, 124), (155, 154, 122, 123), (154, 153, 121, 122), (153, 152, 120, 121), (152, 151, 119, 120), (151, 150, 118, 119), (150, 149, 117, 118), (149, 148, 116, 117), (148, 147, 115, 116), (147, 146, 114, 115), (146, 145, 113, 114), (145, 144, 112, 113), (144, 143, 111, 112), (143, 142, 110, 111), (142, 141, 109, 110), (141, 140, 108, 109), (140, 139, 107, 108), (139, 138, 106, 107), (138, 137, 105, 106), (137, 136, 104, 105), (136, 135, 103, 104), (135, 134, 102, 103), (134, 133, 101, 102), (133, 132, 100, 101), (132, 131, 99, 100), (131, 130, 98, 99), (130, 129, 97, 98), (129, 128, 96, 97), (160, 191, 159, 128), (191, 190, 158, 159), (190, 189, 157, 158), (189, 188, 156, 157), (188, 187, 155, 156), (187, 186, 154, 155), (186, 185, 153, 154), (185, 184, 152, 153), (184, 183, 151, 152), (183, 182, 150, 151), (182, 181, 149, 150), (181, 180, 148, 149), (180, 179, 147, 148), (179, 178, 146, 147), (178, 177, 145, 146), (177, 176, 144, 145), (176, 175, 143, 144), (175, 174, 142, 143), (174, 173, 141, 142), (173, 172, 140, 141), (172, 171, 139, 140), (171, 170, 138, 139), (170, 169, 137, 138), (169, 168, 136, 137), (168, 167, 135, 136), (167, 166, 134, 135), (166, 165, 133, 134), (165, 164, 132, 133), (164, 163, 131, 132), (163, 162, 130, 131), (162, 161, 129, 130), (161, 160, 128, 129), (224, 255, 191, 160), (255, 254, 190, 191), (254, 253, 189, 190), (253, 252, 188, 189), (252, 251, 187, 188), (251, 250, 186, 187), (250, 249, 185, 186), (249, 248, 184, 185), (248, 247, 183, 184), (247, 246, 182, 183), (246, 245, 181, 182), (245, 244, 180, 181), (244, 243, 179, 180), (243, 242, 178, 179), (242, 241, 177, 178), (241, 240, 176, 177), (240, 239, 175, 176), (239, 238, 174, 175), (238, 237, 173, 174), (237, 236, 172, 173), (236, 235, 171, 172), (235, 234, 170, 171), (234, 233, 169, 170), (233, 232, 168, 169), (232, 231, 167, 168), (231, 230, 166, 167), (230, 229, 165, 166), (229, 228, 164, 165), (228, 227, 163, 164), (227, 226, 162, 163), (226, 225, 161, 162), (225, 224, 160, 161), (256, 287, 255, 224), (287, 286, 254, 255), (286, 285, 253, 254), (285, 284, 252, 253), (284, 283, 251, 252), (283, 282, 250, 251), (282, 281, 249, 250), (281, 280, 248, 249), (280, 279, 247, 248), (279, 278, 246, 247), (278, 277, 245, 246), (277, 276, 244, 245), (276, 275, 243, 244), (275, 274, 242, 243), (274, 273, 241, 242), (273, 272, 240, 241), (272, 271, 239, 240), (271, 270, 238, 239), (270, 269, 237, 238), (269, 268, 236, 237), (268, 267, 235, 236), (267, 266, 234, 235), (266, 265, 233, 234), (265, 264, 232, 233), (264, 263, 231, 232), (263, 262, 230, 231), (262, 261, 229, 230), (261, 260, 228, 229), (260, 259, 227, 228), (259, 258, 226, 227), (258, 257, 225, 226), (257, 256, 224, 225), (192, 223, 287, 256), (223, 222, 286, 287), (222, 221, 285, 286), (221, 220, 284, 285), (220, 219, 283, 284), (219, 218, 282, 283), (218, 217, 281, 282), (217, 216, 280, 281), (216, 215, 279, 280), (215, 214, 278, 279), (214, 213, 277, 278), (213, 212, 276, 277), (212, 211, 275, 276), (211, 210, 274, 275), (210, 209, 273, 274), (209, 208, 272, 273), (208, 207, 271, 272), (207, 206, 270, 271), (206, 205, 269, 270), (205, 204, 268, 269), (204, 203, 267, 268), (203, 202, 266, 267), (202, 201, 265, 266), (201, 200, 264, 265), (200, 199, 263, 264), (199, 198, 262, 263), (198, 197, 261, 262), (197, 196, 260, 261), (196, 195, 259, 260), (195, 194, 258, 259), (194, 193, 257, 258), (193, 192, 256, 257), (288, 319, 223, 192), (319, 318, 222, 223), (318, 317, 221, 222), (317, 316, 220, 221), (316, 315, 219, 220), (315, 314, 218, 219), (314, 313, 217, 218), (313, 312, 216, 217), (312, 311, 215, 216), (311, 310, 214, 215), (310, 309, 213, 214), (309, 308, 212, 213), (308, 307, 211, 212), (307, 306, 210, 211), (306, 305, 209, 210), (305, 304, 208, 209), (304, 303, 207, 208), (303, 302, 206, 207), (302, 301, 205, 206), (301, 300, 204, 205), (300, 299, 203, 204), (299, 298, 202, 203), (298, 297, 201, 202), (297, 296, 200, 201), (296, 295, 199, 200), (295, 294, 198, 199), (294, 293, 197, 198), (293, 292, 196, 197), (292, 291, 195, 196), (291, 290, 194, 195), (290, 289, 193, 194), (289, 288, 192, 193), (320, 351, 319, 288), (351, 350, 318, 319), (350, 349, 317, 318), (349, 348, 316, 317), (348, 347, 315, 316), (347, 346, 314, 315), (346, 345, 313, 314), (345, 344, 312, 313), (344, 343, 311, 312), (343, 342, 310, 311), (342, 341, 309, 310), (341, 340, 308, 309), (340, 339, 307, 308), (339, 338, 306, 307), (338, 337, 305, 306), (337, 336, 304, 305), (336, 335, 303, 304), (335, 334, 302, 303), (334, 333, 301, 302), (333, 332, 300, 301), (332, 331, 299, 300), (331, 330, 298, 299), (330, 329, 297, 298), (329, 328, 296, 297), (328, 327, 295, 296), (327, 326, 294, 295), (326, 325, 293, 294), (325, 324, 292, 293), (324, 323, 291, 292), (323, 322, 290, 291), (322, 321, 289, 290), (321, 320, 288, 289), (352, 383, 351, 320), (383, 382, 350, 351), (382, 381, 349, 350), (381, 380, 348, 349), (380, 379, 347, 348), (379, 378, 346, 347), (378, 377, 345, 346), (377, 376, 344, 345), (376, 375, 343, 344), (375, 374, 342, 343), (374, 373, 341, 342), (373, 372, 340, 341), (372, 371, 339, 340), (371, 370, 338, 339), (370, 369, 337, 338), (369, 368, 336, 337), (368, 367, 335, 336), (367, 366, 334, 335), (366, 365, 333, 334), (365, 364, 332, 333), (364, 363, 331, 332), (363, 362, 330, 331), (362, 361, 329, 330), (361, 360, 328, 329), (360, 359, 327, 328), (359, 358, 326, 327), (358, 357, 325, 326), (357, 356, 324, 325), (356, 355, 323, 324), (355, 354, 322, 323), (354, 353, 321, 322), (353, 352, 320, 321), (384, 415, 383, 352), (415, 414, 382, 383), (414, 413, 381, 382), (413, 412, 380, 381), (412, 411, 379, 380), (411, 410, 378, 379), (410, 409, 377, 378), (409, 408, 376, 377), (408, 407, 375, 376), (407, 406, 374, 375), (406, 405, 373, 374), (405, 404, 372, 373), (404, 403, 371, 372), (403, 402, 370, 371), (402, 401, 369, 370), (401, 400, 368, 369), (400, 399, 367, 368), (399, 398, 366, 367), (398, 397, 365, 366), (397, 396, 364, 365), (396, 395, 363, 364), (395, 394, 362, 363), (394, 393, 361, 362), (393, 392, 360, 361), (392, 391, 359, 360), (391, 390, 358, 359), (390, 389, 357, 358), (389, 388, 356, 357), (388, 387, 355, 356), (387, 386, 354, 355), (386, 385, 353, 354), (385, 384, 352, 353), (416, 447, 415, 384), (447, 446, 414, 415), (446, 445, 413, 414), (445, 444, 412, 413), (444, 443, 411, 412), (443, 442, 410, 411), (442, 441, 409, 410), (441, 440, 408, 409), (440, 439, 407, 408), (439, 438, 406, 407), (438, 437, 405, 406), (437, 436, 404, 405), (436, 435, 403, 404), (435, 434, 402, 403), (434, 433, 401, 402), (433, 432, 400, 401), (432, 431, 399, 400), (431, 430, 398, 399), (430, 429, 397, 398), (429, 428, 396, 397), (428, 427, 395, 396), (427, 426, 394, 395), (426, 425, 393, 394), (425, 424, 392, 393), (424, 423, 391, 392), (423, 422, 390, 391), (422, 421, 389, 390), (421, 420, 388, 389), (420, 419, 387, 388), (419, 418, 386, 387), (418, 417, 385, 386), (417, 416, 384, 385), (448, 479, 447, 416), (479, 478, 446, 447), (478, 477, 445, 446), (477, 476, 444, 445), (476, 475, 443, 444), (475, 474, 442, 443), (474, 473, 441, 442), (473, 472, 440, 441), (472, 471, 439, 440), (471, 470, 438, 439), (470, 469, 437, 438), (469, 468, 436, 437), (468, 467, 435, 436), (467, 466, 434, 435), (466, 465, 433, 434), (465, 464, 432, 433), (464, 463, 431, 432), (463, 462, 430, 431), (462, 461, 429, 430), (461, 460, 428, 429), (460, 459, 427, 428), (459, 458, 426, 427), (458, 457, 425, 426), (457, 456, 424, 425), (456, 455, 423, 424), (455, 454, 422, 423), (454, 453, 421, 422), (453, 452, 420, 421), (452, 451, 419, 420), (451, 450, 418, 419), (450, 449, 417, 418), (449, 448, 416, 417), (511, 480, 479, 448), (480, 481, 478, 479), (481, 482, 477, 478), (482, 483, 476, 477), (483, 484, 475, 476), (484, 485, 474, 475), (485, 486, 473, 474), (486, 487, 472, 473), (487, 488, 471, 472), (488, 489, 470, 471), (489, 490, 469, 470), (490, 491, 468, 469), (491, 492, 467, 468), (492, 493, 466, 467), (493, 494, 465, 466), (494, 495, 464, 465), (495, 496, 463, 464), (496, 497, 462, 463), (497, 498, 461, 462), (498, 499, 460, 461), (499, 500, 459, 460), (500, 501, 458, 459), (501, 502, 457, 458), (502, 503, 456, 457), (503, 504, 455, 456), (504, 505, 454, 455), (505, 506, 453, 454), (506, 507, 452, 453), (507, 508, 451, 452), (508, 509, 450, 451), (509, 510, 449, 450), (510, 511, 448, 449), (512, 543, 480, 511), (543, 542, 481, 480), (542, 541, 482, 481), (541, 540, 483, 482), (540, 539, 484, 483), (539, 538, 485, 484), (538, 537, 486, 485), (537, 536, 487, 486), (536, 535, 488, 487), (535, 534, 489, 488), (534, 533, 490, 489), (533, 532, 491, 490), (532, 531, 492, 491), (531, 530, 493, 492), (530, 529, 494, 493), (529, 528, 495, 494), (528, 527, 496, 495), (527, 526, 497, 496), (526, 525, 498, 497), (525, 524, 499, 498), (524, 523, 500, 499), (523, 522, 501, 500), (522, 521, 502, 501), (521, 520, 503, 502), (520, 519, 504, 503), (519, 518, 505, 504), (518, 517, 506, 505), (517, 516, 507, 506), (516, 515, 508, 507), (515, 514, 509, 508), (514, 513, 510, 509), (513, 512, 511, 510), (544, 575, 543, 512), (575, 574, 542, 543), (574, 573, 541, 542), (573, 572, 540, 541), (572, 571, 539, 540), (571, 570, 538, 539), (570, 569, 537, 538), (569, 568, 536, 537), (568, 567, 535, 536), (567, 566, 534, 535), (566, 565, 533, 534), (565, 564, 532, 533), (564, 563, 531, 532), (563, 562, 530, 531), (562, 561, 529, 530), (561, 560, 528, 529), (560, 559, 527, 528), (559, 558, 526, 527), (558, 557, 525, 526), (557, 556, 524, 525), (556, 555, 523, 524), (555, 554, 522, 523), (554, 553, 521, 522), (553, 552, 520, 521), (552, 551, 519, 520), (551, 550, 518, 519), (550, 549, 517, 518), (549, 548, 516, 517), (548, 547, 515, 516), (547, 546, 514, 515), (546, 545, 513, 514), (545, 544, 512, 513), (608, 639, 575, 544), (639, 638, 574, 575), (638, 637, 573, 574), (637, 636, 572, 573), (636, 635, 571, 572), (635, 634, 570, 571), (634, 633, 569, 570), (633, 632, 568, 569), (632, 631, 567, 568), (631, 630, 566, 567), (630, 629, 565, 566), (629, 628, 564, 565), (628, 627, 563, 564), (627, 626, 562, 563), (626, 625, 561, 562), (625, 624, 560, 561), (624, 623, 559, 560), (623, 622, 558, 559), (622, 621, 557, 558), (621, 620, 556, 557), (620, 619, 555, 556), (619, 618, 554, 555), (618, 617, 553, 554), (617, 616, 552, 553), (616, 615, 551, 552), (615, 614, 550, 551), (614, 613, 549, 550), (613, 612, 548, 549), (612, 611, 547, 548), (611, 610, 546, 547), (610, 609, 545, 546), (609, 608, 544, 545), (607, 576, 639, 608), (576, 577, 638, 639), (577, 578, 637, 638), (578, 579, 636, 637), (579, 580, 635, 636), (580, 581, 634, 635), (581, 582, 633, 634), (582, 583, 632, 633), (583, 584, 631, 632), (584, 585, 630, 631), (585, 586, 629, 630), (586, 587, 628, 629), (587, 588, 627, 628), (588, 589, 626, 627), (589, 590, 625, 626), (590, 591, 624, 625), (591, 592, 623, 624), (592, 593, 622, 623), (593, 594, 621, 622), (594, 595, 620, 621), (595, 596, 619, 620), (596, 597, 618, 619), (597, 598, 617, 618), (598, 599, 616, 617), (599, 600, 615, 616), (600, 601, 614, 615), (601, 602, 613, 614), (602, 603, 612, 613), (603, 604, 611, 612), (604, 605, 610, 611), (605, 606, 609, 610), (606, 607, 608, 609), (640, 671, 576, 607), (671, 670, 577, 576), (670, 669, 578, 577), (669, 668, 579, 578), (668, 667, 580, 579), (667, 666, 581, 580), (666, 665, 582, 581), (665, 664, 583, 582), (664, 663, 584, 583), (663, 662, 585, 584), (662, 661, 586, 585), (661, 660, 587, 586), (660, 659, 588, 587), (659, 658, 589, 588), (658, 657, 590, 589), (657, 656, 591, 590), (656, 655, 592, 591), (655, 654, 593, 592), (654, 653, 594, 593), (653, 652, 595, 594), (652, 651, 596, 595), (651, 650, 597, 596), (650, 649, 598, 597), (649, 648, 599, 598), (648, 647, 600, 599), (647, 646, 601, 600), (646, 645, 602, 601), (645, 644, 603, 602), (644, 643, 604, 603), (643, 642, 605, 604), (642, 641, 606, 605), (641, 640, 607, 606), (672, 703, 671, 640), (703, 702, 670, 671), (702, 701, 669, 670), (701, 700, 668, 669), (700, 699, 667, 668), (699, 698, 666, 667), (698, 697, 665, 666), (697, 696, 664, 665), (696, 695, 663, 664), (695, 694, 662, 663), (694, 693, 661, 662), (693, 692, 660, 661), (692, 691, 659, 660), (691, 690, 658, 659), (690, 689, 657, 658), (689, 688, 656, 657), (688, 687, 655, 656), (687, 686, 654, 655), (686, 685, 653, 654), (685, 684, 652, 653), (684, 683, 651, 652), (683, 682, 650, 651), (682, 681, 649, 650), (681, 680, 648, 649), (680, 679, 647, 648), (679, 678, 646, 647), (678, 677, 645, 646), (677, 676, 644, 645), (676, 675, 643, 644), (675, 674, 642, 643), (674, 673, 641, 642), (673, 672, 640, 641), (704, 735, 703, 672), (735, 734, 702, 703), (734, 733, 701, 702), (733, 732, 700, 701), (732, 731, 699, 700), (731, 730, 698, 699), (730, 729, 697, 698), (729, 728, 696, 697), (728, 727, 695, 696), (727, 726, 694, 695), (726, 725, 693, 694), (725, 724, 692, 693), (724, 723, 691, 692), (723, 722, 690, 691), (722, 721, 689, 690), (721, 720, 688, 689), (720, 719, 687, 688), (719, 718, 686, 687), (718, 717, 685, 686), (717, 716, 684, 685), (716, 715, 683, 684), (715, 714, 682, 683), (714, 713, 681, 682), (713, 712, 680, 681), (712, 711, 679, 680), (711, 710, 678, 679), (710, 709, 677, 678), (709, 708, 676, 677), (708, 707, 675, 676), (707, 706, 674, 675), (706, 705, 673, 674), (705, 704, 672, 673), (736, 767, 735, 704), (767, 766, 734, 735), (766, 765, 733, 734), (765, 764, 732, 733), (764, 763, 731, 732), (763, 762, 730, 731), (762, 761, 729, 730), (761, 760, 728, 729), (760, 759, 727, 728), (759, 758, 726, 727), (758, 757, 725, 726), (757, 756, 724, 725), (756, 755, 723, 724), (755, 754, 722, 723), (754, 753, 721, 722), (753, 752, 720, 721), (752, 751, 719, 720), (751, 750, 718, 719), (750, 749, 717, 718), (749, 748, 716, 717), (748, 747, 715, 716), (747, 746, 714, 715), (746, 745, 713, 714), (745, 744, 712, 713), (744, 743, 711, 712), (743, 742, 710, 711), (742, 741, 709, 710), (741, 740, 708, 709), (740, 739, 707, 708), (739, 738, 706, 707), (738, 737, 705, 706), (737, 736, 704, 705), (768, 799, 767, 736), (799, 798, 766, 767), (798, 797, 765, 766), (797, 796, 764, 765), (796, 795, 763, 764), (795, 794, 762, 763), (794, 793, 761, 762), (793, 792, 760, 761), (792, 791, 759, 760), (791, 790, 758, 759), (790, 789, 757, 758), (789, 788, 756, 757), (788, 787, 755, 756), (787, 786, 754, 755), (786, 785, 753, 754), (785, 784, 752, 753), (784, 783, 751, 752), (783, 782, 750, 751), (782, 781, 749, 750), (781, 780, 748, 749), (780, 779, 747, 748), (779, 778, 746, 747), (778, 777, 745, 746), (777, 776, 744, 745), (776, 775, 743, 744), (775, 774, 742, 743), (774, 773, 741, 742), (773, 772, 740, 741), (772, 771, 739, 740), (771, 770, 738, 739), (770, 769, 737, 738), (769, 768, 736, 737), (800, 831, 799, 768), (831, 830, 798, 799), (830, 829, 797, 798), (829, 828, 796, 797), (828, 827, 795, 796), (827, 826, 794, 795), (826, 825, 793, 794), (825, 824, 792, 793), (824, 823, 791, 792), (823, 822, 790, 791), (822, 821, 789, 790), (821, 820, 788, 789), (820, 819, 787, 788), (819, 818, 786, 787), (818, 817, 785, 786), (817, 816, 784, 785), (816, 815, 783, 784), (815, 814, 782, 783), (814, 813, 781, 782), (813, 812, 780, 781), (812, 811, 779, 780), (811, 810, 778, 779), (810, 809, 777, 778), (809, 808, 776, 777), (808, 807, 775, 776), (807, 806, 774, 775), (806, 805, 773, 774), (805, 804, 772, 773), (804, 803, 771, 772), (803, 802, 770, 771), (802, 801, 769, 770), (801, 800, 768, 769), (832, 863, 831, 800), (863, 862, 830, 831), (862, 861, 829, 830), (861, 860, 828, 829), (860, 859, 827, 828), (859, 858, 826, 827), (858, 857, 825, 826), (857, 856, 824, 825), (856, 855, 823, 824), (855, 854, 822, 823), (854, 853, 821, 822), (853, 852, 820, 821), (852, 851, 819, 820), (851, 850, 818, 819), (850, 849, 817, 818), (849, 848, 816, 817), (848, 847, 815, 816), (847, 846, 814, 815), (846, 845, 813, 814), (845, 844, 812, 813), (844, 843, 811, 812), (843, 842, 810, 811), (842, 841, 809, 810), (841, 840, 808, 809), (840, 839, 807, 808), (839, 838, 806, 807), (838, 837, 805, 806), (837, 836, 804, 805), (836, 835, 803, 804), (835, 834, 802, 803), (834, 833, 801, 802), (833, 832, 800, 801), (869, 864, 863, 832), (864, 865, 862, 863), (865, 866, 861, 862), (866, 867, 860, 861), (867, 871, 859, 860), (871, 872, 858, 859), (872, 873, 857, 858), (873, 874, 856, 857), (874, 875, 855, 856), (875, 876, 854, 855), (876, 877, 853, 854), (877, 878, 852, 853), (878, 879, 851, 852), (879, 880, 850, 851), (880, 881, 849, 850), (881, 882, 848, 849), (882, 883, 847, 848), (883, 884, 846, 847), (884, 885, 845, 846), (885, 886, 844, 845), (886, 887, 843, 844), (887, 888, 842, 843), (888, 889, 841, 842), (889, 890, 840, 841), (890, 891, 839, 840), (891, 892, 838, 839), (892, 893, 837, 838), (893, 895, 836, 837), (895, 868, 835, 836), (868, 870, 834, 835), (870, 894, 833, 834), (894, 869, 832, 833), (1, 0, 31, 30, 29, 28, 27, 26, 25, 24, 23, 22, 21, 20, 19, 18, 17, 16, 15, 14, 13, 12, 11, 10, 9, 8, 7, 6, 5, 4, 3, 2)])
_uv = me_circle_001.uv_layers.new(name='UVMap')
_uv.uv.foreach_set('vector', [0.0, 0.0, 0.0, 0.0, 0.0, 0.0, 0.0, 0.0, 0.0, 0.0, 0.0, 0.0, 0.0, 0.0, 0.0, 0.0, 0.0, 0.0, 0.0, 0.0, 0.0, 0.0, 0.0, 0.0, 0.0, 0.0, 0.0, 0.0, 0.0, 0.0, 0.0, 0.0, 0.0, 0.0, 0.0, 0.0, 0.0, 0.0, 0.0, 0.0, 0.0, 0.0, 0.0, 0.0, 0.0, 0.0, 0.0, 0.0, 0.0, 0.0, 0.0, 0.0, 0.0, 0.0, 0.0, 0.0, 0.0, 0.0, 0.0, 0.0, 0.0, 0.0, 0.0, 0.0, 0.0, 0.0, 0.0, 0.0, 0.0, 0.0, 0.0, 0.0, 0.0, 0.0, 0.0, 0.0, 0.0, 0.0, 0.0, 0.0, 0.0, 0.0, 0.0, 0.0, 0.0, 0.0, 0.0, 0.0, 0.0, 0.0, 0.0, 0.0, 0.0, 0.0, 0.0, 0.0, 0.0, 0.0, 0.0, 0.0, 0.0, 0.0, 0.0, 0.0, 0.0, 0.0, 0.0, 0.0, 0.0, 0.0, 0.0, 0.0, 0.0, 0.0, 0.0, 0.0, 0.0, 0.0, 0.0, 0.0, 0.0, 0.0, 0.0, 0.0, 0.0, 0.0, 0.0, 0.0, 0.0, 0.0, 0.0, 0.0, 0.0, 0.0, 0.0, 0.0, 0.0, 0.0, 0.0, 0.0, 0.0, 0.0, 0.0, 0.0, 0.0, 0.0, 0.0, 0.0, 0.0, 0.0, 0.0, 0.0, 0.0, 0.0, 0.0, 0.0, 0.0, 0.0, 0.0, 0.0, 0.0, 0.0, 0.0, 0.0, 0.0, 0.0, 0.0, 0.0, 0.0, 0.0, 0.0, 0.0, 0.0, 0.0, 0.0, 0.0, 0.0, 0.0, 0.0, 0.0, 0.0, 0.0, 0.0, 0.0, 0.0, 0.0, 0.0, 0.0, 0.0, 0.0, 0.0, 0.0, 0.0, 0.0, 0.0, 0.0, 0.0, 0.0, 0.0, 0.0, 0.0, 0.0, 0.0, 0.0, 0.0, 0.0, 0.0, 0.0, 0.0, 0.0, 0.0, 0.0, 0.0, 0.0, 0.0, 0.0, 0.0, 0.0, 0.0, 0.0, 0.0, 0.0, 0.0, 0.0, 0.0, 0.0, 0.0, 0.0, 0.0, 0.0, 0.0, 0.0, 0.0, 0.0, 0.0, 0.0, 0.0, 0.0, 0.0, 0.0, 0.0, 0.0, 0.0, 0.0, 0.0, 0.0, 0.0, 0.0, 0.0, 0.0, 0.0, 0.0, 0.0, 0.0, 0.0, 0.0, 0.0, 0.0, 0.0, 0.0, 0.0, 0.0, 0.0, 0.0, 0.0, 0.0, 0.0, 0.0, 0.0, 0.0, 0.0, 0.0, 0.0, 0.0, 0.0, 0.0, 0.0, 0.0, 0.0, 0.0, 0.0, 0.0, 0.0, 0.0, 0.0, 0.0, 0.0, 0.0, 0.0, 0.0, 0.0, 0.0, 0.0, 0.0, 0.0, 0.0, 0.0, 0.0, 0.0, 0.0, 0.0, 0.0, 0.0, 0.0, 0.0, 0.0, 0.0, 0.0, 0.0, 0.0, 0.0, 0.0, 0.0, 0.0, 0.0, 0.0, 0.0, 0.0, 0.0, 0.0, 0.0, 0.0, 0.0, 0.0, 0.0, 0.0, 0.0, 0.0, 0.0, 0.0, 0.0, 0.0, 0.0, 0.0, 0.0, 0.0, 0.0, 0.0, 0.0, 0.0, 0.0, 0.0, 0.0, 0.0, 0.0, 0.0, 0.0, 0.0, 0.0, 0.0, 0.0, 0.0, 0.0, 0.0, 0.0, 0.0, 0.0, 0.0, 0.0, 0.0, 0.0, 0.0, 0.0, 0.0, 0.0, 0.0, 0.0, 0.0, 0.0, 0.0, 0.0, 0.0, 0.0, 0.0, 0.0, 0.0, 0.0, 0.0, 0.0, 0.0, 0.0, 0.0, 0.0, 0.0, 0.0, 0.0, 0.0, 0.0, 0.0, 0.0, 0.0, 0.0, 0.0, 0.0, 0.0, 0.0, 0.0, 0.0, 0.0, 0.0, 0.0, 0.0, 0.0, 0.0, 0.0, 0.0, 0.0, 0.0, 0.0, 0.0, 0.0, 0.0, 0.0, 0.0, 0.0, 0.0, 0.0, 0.0, 0.0, 0.0, 0.0, 0.0, 0.0, 0.0, 0.0, 0.0, 0.0, 0.0, 0.0, 0.0, 0.0, 0.0, 0.0, 0.0, 0.0, 0.0, 0.0, 0.0, 0.0, 0.0, 0.0, 0.0, 0.0, 0.0, 0.0, 0.0, 0.0, 0.0, 0.0, 0.0, 0.0, 0.0, 0.0, 0.0, 0.0, 0.0, 0.0, 0.0, 0.0, 0.0, 0.0, 0.0, 0.0, 0.0, 0.0, 0.0, 0.0, 0.0, 0.0, 0.0, 0.0, 0.0, 0.0, 0.0, 0.0, 0.0, 0.0, 0.0, 0.0, 0.0, 0.0, 0.0, 0.0, 0.0, 0.0, 0.0, 0.0, 0.0, 0.0, 0.0, 0.0, 0.0, 0.0, 0.0, 0.0, 0.0, 0.0, 0.0, 0.0, 0.0, 0.0, 0.0, 0.0, 0.0, 0.0, 0.0, 0.0, 0.0, 0.0, 0.0, 0.0, 0.0, 0.0, 0.0, 0.0, 0.0, 0.0, 0.0, 0.0, 0.0, 0.0, 0.0, 0.0, 0.0, 0.0, 0.0, 0.0, 0.0, 0.0, 0.0, 0.0, 0.0, 0.0, 0.0, 0.0, 0.0, 0.0, 0.0, 0.0, 0.0, 0.0, 0.0, 0.0, 0.0, 0.0, 0.0, 0.0, 0.0, 0.0, 0.0, 0.0, 0.0, 0.0, 0.0, 0.0, 0.0, 0.0, 0.0, 0.0, 0.0, 0.0, 0.0, 0.0, 0.0, 0.0, 0.0, 0.0, 0.0, 0.0, 0.0, 0.0, 0.0, 0.0, 0.0, 0.0, 0.0, 0.0, 0.0, 0.0, 0.0, 0.0, 0.0, 0.0, 0.0, 0.0, 0.0, 0.0, 0.0, 0.0, 0.0, 0.0, 0.0, 0.0, 0.0, 0.0, 0.0, 0.0, 0.0, 0.0, 0.0, 0.0, 0.0, 0.0, 0.0, 0.0, 0.0, 0.0, 0.0, 0.0, 0.0, 0.0, 0.0, 0.0, 0.0, 0.0, 0.0, 0.0, 0.0, 0.0, 0.0, 0.0, 0.0, 0.0, 0.0, 0.0, 0.0, 0.0, 0.0, 0.0, 0.0, 0.0, 0.0, 0.0, 0.0, 0.0, 0.0, 0.0, 0.0, 0.0, 0.0, 0.0, 0.0, 0.0, 0.0, 0.0, 0.0, 0.0, 0.0, 0.0, 0.0, 0.0, 0.0, 0.0, 0.0, 0.0, 0.0, 0.0, 0.0, 0.0, 0.0, 0.0, 0.0, 0.0, 0.0, 0.0, 0.0, 0.0, 0.0, 0.0, 0.0, 0.0, 0.0, 0.0, 0.0, 0.0, 0.0, 0.0, 0.0, 0.0, 0.0, 0.0, 0.0, 0.0, 0.0, 0.0, 0.0, 0.0, 0.0, 0.0, 0.0, 0.0, 0.0, 0.0, 0.0, 0.0, 0.0, 0.0, 0.0, 0.0, 0.0, 0.0, 0.0, 0.0, 0.0, 0.0, 0.0, 0.0, 0.0, 0.0, 0.0, 0.0, 0.0, 0.0, 0.0, 0.0, 0.0, 0.0, 0.0, 0.0, 0.0, 0.0, 0.0, 0.0, 0.0, 0.0, 0.0, 0.0, 0.0, 0.0, 0.0, 0.0, 0.0, 0.0, 0.0, 0.0, 0.0, 0.0, 0.0, 0.0, 0.0, 0.0, 0.0, 0.0, 0.0, 0.0, 0.0, 0.0, 0.0, 0.0, 0.0, 0.0, 0.0, 0.0, 0.0, 0.0, 0.0, 0.0, 0.0, 0.0, 0.0, 0.0, 0.0, 0.0, 0.0, 0.0, 0.0, 0.0, 0.0, 0.0, 0.0, 0.0, 0.0, 0.0, 0.0, 0.0, 0.0, 0.0, 0.0, 0.0, 0.0, 0.0, 0.0, 0.0, 0.0, 0.0, 0.0, 0.0, 0.0, 0.0, 0.0, 0.0, 0.0, 0.0, 0.0, 0.0, 0.0, 0.0, 0.0, 0.0, 0.0, 0.0, 0.0, 0.0, 0.0, 0.0, 0.0, 0.0, 0.0, 0.0, 0.0, 0.0, 0.0, 0.0, 0.0, 0.0, 0.0, 0.0, 0.0, 0.0, 0.0, 0.0, 0.0, 0.0, 0.0, 0.0, 0.0, 0.0, 0.0, 0.0, 0.0, 0.0, 0.0, 0.0, 0.0, 0.0, 0.0, 0.0, 0.0, 0.0, 0.0, 0.0, 0.0, 0.0, 0.0, 0.0, 0.0, 0.0, 0.0, 0.0, 0.0, 0.0, 0.0, 0.0, 0.0, 0.0, 0.0, 0.0, 0.0, 0.0, 0.0, 0.0, 0.0, 0.0, 0.0, 0.0, 0.0, 0.0, 0.0, 0.0, 0.0, 0.0, 0.0, 0.0, 0.0, 0.0, 0.0, 0.0, 0.0, 0.0, 0.0, 0.0, 0.0, 0.0, 0.0, 0.0, 0.0, 0.0, 0.0, 0.0, 0.0, 0.0, 0.0, 0.0, 0.0, 0.0, 0.0, 0.0, 0.0, 0.0, 0.0, 0.0, 0.0, 0.0, 0.0, 0.0, 0.0, 0.0, 0.0, 0.0, 0.0, 0.0, 0.0, 0.0, 0.0, 0.0, 0.0, 0.0, 0.0, 0.0, 0.0, 0.0, 0.0, 0.0, 0.0, 0.0, 0.0, 0.0, 0.0, 0.0, 0.0, 0.0, 0.0, 0.0, 0.0, 0.0, 0.0, 0.0, 0.0, 0.0, 0.0, 0.0, 0.0, 0.0, 0.0, 0.0, 0.0, 0.0, 0.0, 0.0, 0.0, 0.0, 0.0, 0.0, 0.0, 0.0, 0.0, 0.0, 0.0, 0.0, 0.0, 0.0, 0.0, 0.0, 0.0, 0.0, 0.0, 0.0, 0.0, 0.0, 0.0, 0.0, 0.0, 0.0, 0.0, 0.0, 0.0, 0.0, 0.0, 0.0, 0.0, 0.0, 0.0, 0.0, 0.0, 0.0, 0.0, 0.0, 0.0, 0.0, 0.0, 0.0, 0.0, 0.0, 0.0, 0.0, 0.0, 0.0, 0.0, 0.0, 0.0, 0.0, 0.0, 0.0, 0.0, 0.0, 0.0, 0.0, 0.0, 0.0, 0.0, 0.0, 0.0, 0.0, 0.0, 0.0, 0.0, 0.0, 0.0, 0.0, 0.0, 0.0, 0.0, 0.0, 0.0, 0.0, 0.0, 0.0, 0.0, 0.0, 0.0, 0.0, 0.0, 0.0, 0.0, 0.0, 0.0, 0.0, 0.0, 0.0, 0.0, 0.0, 0.0, 0.0, 0.0, 0.0, 0.0, 0.0, 0.0, 0.0, 0.0, 0.0, 0.0, 0.0, 0.0, 0.0, 0.0, 0.0, 0.0, 0.0, 0.0, 0.0, 0.0, 0.0, 0.0, 0.0, 0.0, 0.0, 0.0, 0.0, 0.0, 0.0, 0.0, 0.0, 0.0, 0.0, 0.0, 0.0, 0.0, 0.0, 0.0, 0.0, 0.0, 0.0, 0.0, 0.0, 0.0, 0.0, 0.0, 0.0, 0.0, 0.0, 0.0, 0.0, 0.0, 0.0, 0.0, 0.0, 0.0, 0.0, 0.0, 0.0, 0.0, 0.0, 0.0, 0.0, 0.0, 0.0, 0.0, 0.0, 0.0, 0.0, 0.0, 0.0, 0.0, 0.0, 0.0, 0.0, 0.0, 0.0, 0.0, 0.0, 0.0, 0.0, 0.0, 0.0, 0.0, 0.0, 0.0, 0.0, 0.0, 0.0, 0.0, 0.0, 0.0, 0.0, 0.0, 0.0, 0.0, 0.0, 0.0, 0.0, 0.0, 0.0, 0.0, 0.0, 0.0, 0.0, 0.0, 0.0, 0.0, 0.0, 0.0, 0.0, 0.0, 0.0, 0.0, 0.0, 0.0, 0.0, 0.0, 0.0, 0.0, 0.0, 0.0, 0.0, 0.0, 0.0, 0.0, 0.0, 0.0, 0.0, 0.0, 0.0, 0.0, 0.0, 0.0, 0.0, 0.0, 0.0, 0.0, 0.0, 0.0, 0.0, 0.0, 0.0, 0.0, 0.0, 0.0, 0.0, 0.0, 0.0, 0.0, 0.0, 0.0, 0.0, 0.0, 0.0, 0.0, 0.0, 0.0, 0.0, 0.0, 0.0, 0.0, 0.0, 0.0, 0.0, 0.0, 0.0, 0.0, 0.0, 0.0, 0.0, 0.0, 0.0, 0.0, 0.0, 0.0, 0.0, 0.0, 0.0, 0.0, 0.0, 0.0, 0.0, 0.0, 0.0, 0.0, 0.0, 0.0, 0.0, 0.0, 0.0, 0.0, 0.0, 0.0, 0.0, 0.0, 0.0, 0.0, 0.0, 0.0, 0.0, 0.0, 0.0, 0.0, 0.0, 0.0, 0.0, 0.0, 0.0, 0.0, 0.0, 0.0, 0.0, 0.0, 0.0, 0.0, 0.0, 0.0, 0.0, 0.0, 0.0, 0.0, 0.0, 0.0, 0.0, 0.0, 0.0, 0.0, 0.0, 0.0, 0.0, 0.0, 0.0, 0.0, 0.0, 0.0, 0.0, 0.0, 0.0, 0.0, 0.0, 0.0, 0.0, 0.0, 0.0, 0.0, 0.0, 0.0, 0.0, 0.0, 0.0, 0.0, 0.0, 0.0, 0.0, 0.0, 0.0, 0.0, 0.0, 0.0, 0.0, 0.0, 0.0, 0.0, 0.0, 0.0, 0.0, 0.0, 0.0, 0.0, 0.0, 0.0, 0.0, 0.0, 0.0, 0.0, 0.0, 0.0, 0.0, 0.0, 0.0, 0.0, 0.0, 0.0, 0.0, 0.0, 0.0, 0.0, 0.0, 0.0, 0.0, 0.0, 0.0, 0.0, 0.0, 0.0, 0.0, 0.0, 0.0, 0.0, 0.0, 0.0, 0.0, 0.0, 0.0, 0.0, 0.0, 0.0, 0.0, 0.0, 0.0, 0.0, 0.0, 0.0, 0.0, 0.0, 0.0, 0.0, 0.0, 0.0, 0.0, 0.0, 0.0, 0.0, 0.0, 0.0, 0.0, 0.0, 0.0, 0.0, 0.0, 0.0, 0.0, 0.0, 0.0, 0.0, 0.0, 0.0, 0.0, 0.0, 0.0, 0.0, 0.0, 0.0, 0.0, 0.0, 0.0, 0.0, 0.0, 0.0, 0.0, 0.0, 0.0, 0.0, 0.0, 0.0, 0.0, 0.0, 0.0, 0.0, 0.0, 0.0, 0.0, 0.0, 0.0, 0.0, 0.0, 0.0, 0.0, 0.0, 0.0, 0.0, 0.0, 0.0, 0.0, 0.0, 0.0, 0.0, 0.0, 0.0, 0.0, 0.0, 0.0, 0.0, 0.0, 0.0, 0.0, 0.0, 0.0, 0.0, 0.0, 0.0, 0.0, 0.0, 0.0, 0.0, 0.0, 0.0, 0.0, 0.0, 0.0, 0.0, 0.0, 0.0, 0.0, 0.0, 0.0, 0.0, 0.0, 0.0, 0.0, 0.0, 0.0, 0.0, 0.0, 0.0, 0.0, 0.0, 0.0, 0.0, 0.0, 0.0, 0.0, 0.0, 0.0, 0.0, 0.0, 0.0, 0.0, 0.0, 0.0, 0.0, 0.0, 0.0, 0.0, 0.0, 0.0, 0.0, 0.0, 0.0, 0.0, 0.0, 0.0, 0.0, 0.0, 0.0, 0.0, 0.0, 0.0, 0.0, 0.0, 0.0, 0.0, 0.0, 0.0, 0.0, 0.0, 0.0, 0.0, 0.0, 0.0, 0.0, 0.0, 0.0, 0.0, 0.0, 0.0, 0.0, 0.0, 0.0, 0.0, 0.0, 0.0, 0.0, 0.0, 0.0, 0.0, 0.0, 0.0, 0.0, 0.0, 0.0, 0.0, 0.0, 0.0, 0.0, 0.0, 0.0, 0.0, 0.0, 0.0, 0.0, 0.0, 0.0, 0.0, 0.0, 0.0, 0.0, 0.0, 0.0, 0.0, 0.0, 0.0, 0.0, 0.0, 0.0, 0.0, 0.0, 0.0, 0.0, 0.0, 0.0, 0.0, 0.0, 0.0, 0.0, 0.0, 0.0, 0.0, 0.0, 0.0, 0.0, 0.0, 0.0, 0.0, 0.0, 0.0, 0.0, 0.0, 0.0, 0.0, 0.0, 0.0, 0.0, 0.0, 0.0, 0.0, 0.0, 0.0, 0.0, 0.0, 0.0, 0.0, 0.0, 0.0, 0.0, 0.0, 0.0, 0.0, 0.0, 0.0, 0.0, 0.0, 0.0, 0.0, 0.0, 0.0, 0.0, 0.0, 0.0, 0.0, 0.0, 0.0, 0.0, 0.0, 0.0, 0.0, 0.0, 0.0, 0.0, 0.0, 0.0, 0.0, 0.0, 0.0, 0.0, 0.0, 0.0, 0.0, 0.0, 0.0, 0.0, 0.0, 0.0, 0.0, 0.0, 0.0, 0.0, 0.0, 0.0, 0.0, 0.0, 0.0, 0.0, 0.0, 0.0, 0.0, 0.0, 0.0, 0.0, 0.0, 0.0, 0.0, 0.0, 0.0, 0.0, 0.0, 0.0, 0.0, 0.0, 0.0, 0.0, 0.0, 0.0, 0.0, 0.0, 0.0, 0.0, 0.0, 0.0, 0.0, 0.0, 0.0, 0.0, 0.0, 0.0, 0.0, 0.0, 0.0, 0.0, 0.0, 0.0, 0.0, 0.0, 0.0, 0.0, 0.0, 0.0, 0.0, 0.0, 0.0, 0.0, 0.0, 0.0, 0.0, 0.0, 0.0, 0.0, 0.0, 0.0, 0.0, 0.0, 0.0, 0.0, 0.0, 0.0, 0.0, 0.0, 0.0, 0.0, 0.0, 0.0, 0.0, 0.0, 0.0, 0.0, 0.0, 0.0, 0.0, 0.0, 0.0, 0.0, 0.0, 0.0, 0.0, 0.0, 0.0, 0.0, 0.0, 0.0, 0.0, 0.0, 0.0, 0.0, 0.0, 0.0, 0.0, 0.0, 0.0, 0.0, 0.0, 0.0, 0.0, 0.0, 0.0, 0.0, 0.0, 0.0, 0.0, 0.0, 0.0, 0.0, 0.0, 0.0, 0.0, 0.0, 0.0, 0.0, 0.0, 0.0, 0.0, 0.0, 0.0, 0.0, 0.0, 0.0, 0.0, 0.0, 0.0, 0.0, 0.0, 0.0, 0.0, 0.0, 0.0, 0.0, 0.0, 0.0, 0.0, 0.0, 0.0, 0.0, 0.0, 0.0, 0.0, 0.0, 0.0, 0.0, 0.0, 0.0, 0.0, 0.0, 0.0, 0.0, 0.0, 0.0, 0.0, 0.0, 0.0, 0.0, 0.0, 0.0, 0.0, 0.0, 0.0, 0.0, 0.0, 0.0, 0.0, 0.0, 0.0, 0.0, 0.0, 0.0, 0.0, 0.0, 0.0, 0.0, 0.0, 0.0, 0.0, 0.0, 0.0, 0.0, 0.0, 0.0, 0.0, 0.0, 0.0, 0.0, 0.0, 0.0, 0.0, 0.0, 0.0, 0.0, 0.0, 0.0, 0.0, 0.0, 0.0, 0.0, 0.0, 0.0, 0.0, 0.0, 0.0, 0.0, 0.0, 0.0, 0.0, 0.0, 0.0, 0.0, 0.0, 0.0, 0.0, 0.0, 0.0, 0.0, 0.0, 0.0, 0.0, 0.0, 0.0, 0.0, 0.0, 0.0, 0.0, 0.0, 0.0, 0.0, 0.0, 0.0, 0.0, 0.0, 0.0, 0.0, 0.0, 0.0, 0.0, 0.0, 0.0, 0.0, 0.0, 0.0, 0.0, 0.0, 0.0, 0.0, 0.0, 0.0, 0.0, 0.0, 0.0, 0.0, 0.0, 0.0, 0.0, 0.0, 0.0, 0.0, 0.0, 0.0, 0.0, 0.0, 0.0, 0.0, 0.0, 0.0, 0.0, 0.0, 0.0, 0.0, 0.0, 0.0, 0.0, 0.0, 0.0, 0.0, 0.0, 0.0, 0.0, 0.0, 0.0, 0.0, 0.0, 0.0, 0.0, 0.0, 0.0, 0.0, 0.0, 0.0, 0.0, 0.0, 0.0, 0.0, 0.0, 0.0, 0.0, 0.0, 0.0, 0.0, 0.0, 0.0, 0.0, 0.0, 0.0, 0.0, 0.0, 0.0, 0.0, 0.0, 0.0, 0.0, 0.0, 0.0, 0.0, 0.0, 0.0, 0.0, 0.0, 0.0, 0.0, 0.0, 0.0, 0.0, 0.0, 0.0, 0.0, 0.0, 0.0, 0.0, 0.0, 0.0, 0.0, 0.0, 0.0, 0.0, 0.0, 0.0, 0.0, 0.0, 0.0, 0.0, 0.0, 0.0, 0.0, 0.0, 0.0, 0.0, 0.0, 0.0, 0.0, 0.0, 0.0, 0.0, 0.0, 0.0, 0.0, 0.0, 0.0, 0.0, 0.0, 0.0, 0.0, 0.0, 0.0, 0.0, 0.0, 0.0, 0.0, 0.0, 0.0, 0.0, 0.0, 0.0, 0.0, 0.0, 0.0, 0.0, 0.0, 0.0, 0.0, 0.0, 0.0, 0.0, 0.0, 0.0, 0.0, 0.0, 0.0, 0.0, 0.0, 0.0, 0.0, 0.0, 0.0, 0.0, 0.0, 0.0, 0.0, 0.0, 0.0, 0.0, 0.0, 0.0, 0.0, 0.0, 0.0, 0.0, 0.0, 0.0, 0.0, 0.0, 0.0, 0.0, 0.0, 0.0, 0.0, 0.0, 0.0, 0.0, 0.0, 0.0, 0.0, 0.0, 0.0, 0.0, 0.0, 0.0, 0.0, 0.0, 0.0, 0.0, 0.0, 0.0, 0.0, 0.0, 0.0, 0.0, 0.0, 0.0, 0.0, 0.0, 0.0, 0.0, 0.0, 0.0, 0.0, 0.0, 0.0, 0.0, 0.0, 0.0, 0.0, 0.0, 0.0, 0.0, 0.0, 0.0, 0.0, 0.0, 0.0, 0.0, 0.0, 0.0, 0.0, 0.0, 0.0, 0.0, 0.0, 0.0, 0.0, 0.0, 0.0, 0.0, 0.0, 0.0, 0.0, 0.0, 0.0, 0.0, 0.0, 0.0, 0.0, 0.0, 0.0, 0.0, 0.0, 0.0, 0.0, 0.0, 0.0, 0.0, 0.0, 0.0, 0.0, 0.0, 0.0, 0.0, 0.0, 0.0, 0.0, 0.0, 0.0, 0.0, 0.0, 0.0, 0.0, 0.0, 0.0, 0.0, 0.0, 0.0, 0.0, 0.0, 0.0, 0.0, 0.0, 0.0, 0.0, 0.0, 0.0, 0.0, 0.0, 0.0, 0.0, 0.0, 0.0, 0.0, 0.0, 0.0, 0.0, 0.0, 0.0, 0.0, 0.0, 0.0, 0.0, 0.0, 0.0, 0.0, 0.0, 0.0, 0.0, 0.0, 0.0, 0.0, 0.0, 0.0, 0.0, 0.0, 0.0, 0.0, 0.0, 0.0, 0.0, 0.0, 0.0, 0.0, 0.0, 0.0, 0.0, 0.0, 0.0, 0.0, 0.0, 0.0, 0.0, 0.0, 0.0, 0.0, 0.0, 0.0, 0.0, 0.0, 0.0, 0.0, 0.0, 0.0, 0.0, 0.0, 0.0, 0.0, 0.0, 0.0, 0.0, 0.0, 0.0, 0.0, 0.0, 0.0, 0.0, 0.0, 0.0, 0.0, 0.0, 0.0, 0.0, 0.0, 0.0, 0.0, 0.0, 0.0, 0.0, 0.0, 0.0, 0.0, 0.0, 0.0, 0.0, 0.0, 0.0, 0.0, 0.0, 0.0, 0.0, 0.0, 0.0, 0.0, 0.0, 0.0, 0.0, 0.0, 0.0, 0.0, 0.0, 0.0, 0.0, 0.0, 0.0, 0.0, 0.0, 0.0, 0.0, 0.0, 0.0, 0.0, 0.0, 0.0, 0.0, 0.0, 0.0, 0.0, 0.0, 0.0, 0.0, 0.0, 0.0, 0.0, 0.0, 0.0, 0.0, 0.0, 0.0, 0.0, 0.0, 0.0, 0.0, 0.0, 0.0, 0.0, 0.0, 0.0, 0.0, 0.0, 0.0, 0.0, 0.0, 0.0, 0.0, 0.0, 0.0, 0.0, 0.0, 0.0, 0.0, 0.0, 0.0, 0.0, 0.0, 0.0, 0.0, 0.0, 0.0, 0.0, 0.0, 0.0, 0.0, 0.0, 0.0, 0.0, 0.0, 0.0, 0.0, 0.0, 0.0, 0.0, 0.0, 0.0, 0.0, 0.0, 0.0, 0.0, 0.0, 0.0, 0.0, 0.0, 0.0, 0.0, 0.0, 0.0, 0.0, 0.0, 0.0, 0.0, 0.0, 0.0, 0.0, 0.0, 0.0, 0.0, 0.0, 0.0, 0.0, 0.0, 0.0, 0.0, 0.0, 0.0, 0.0, 0.0, 0.0, 0.0, 0.0, 0.0, 0.0, 0.0, 0.0, 0.0, 0.0, 0.0, 0.0, 0.0, 0.0, 0.0, 0.0, 0.0, 0.0, 0.0, 0.0, 0.0, 0.0, 0.0, 0.0, 0.0, 0.0, 0.0, 0.0, 0.0, 0.0, 0.0, 0.0, 0.0, 0.0, 0.0, 0.0, 0.0, 0.0, 0.0, 0.0, 0.0, 0.0, 0.0, 0.0, 0.0, 0.0, 0.0, 0.0, 0.0, 0.0, 0.0, 0.0, 0.0, 0.0, 0.0, 0.0, 0.0, 0.0, 0.0, 0.0, 0.0, 0.0, 0.0, 0.0, 0.0, 0.0, 0.0, 0.0, 0.0, 0.0, 0.0, 0.0, 0.0, 0.0, 0.0, 0.0, 0.0, 0.0, 0.0, 0.0, 0.0, 0.0, 0.0, 0.0, 0.0, 0.0, 0.0, 0.0, 0.0, 0.0, 0.0, 0.0, 0.0, 0.0, 0.0, 0.0, 0.0, 0.0, 0.0, 0.0, 0.0, 0.0, 0.0, 0.0, 0.0, 0.0, 0.0, 0.0, 0.0, 0.0, 0.0, 0.0, 0.0, 0.0, 0.0, 0.0, 0.0, 0.0, 0.0, 0.0, 0.0, 0.0, 0.0, 0.0, 0.0, 0.0, 0.0, 0.0, 0.0, 0.0, 0.0, 0.0, 0.0, 0.0, 0.0, 0.0, 0.0, 0.0, 0.0, 0.0, 0.0, 0.0, 0.0, 0.0, 0.0, 0.0, 0.0, 0.0, 0.0, 0.0, 0.0, 0.0, 0.0, 0.0, 0.0, 0.0, 0.0, 0.0, 0.0, 0.0, 0.0, 0.0, 0.0, 0.0, 0.0, 0.0, 0.0, 0.0, 0.0, 0.0, 0.0, 0.0, 0.0, 0.0, 0.0, 0.0, 0.0, 0.0, 0.0, 0.0, 0.0, 0.0, 0.0, 0.0, 0.0, 0.0, 0.0, 0.0, 0.0, 0.0, 0.0, 0.0, 0.0, 0.0, 0.0, 0.0, 0.0, 0.0, 0.0, 0.0, 0.0, 0.0, 0.0, 0.0, 0.0, 0.0, 0.0, 0.0, 0.0, 0.0, 0.0, 0.0, 0.0, 0.0, 0.0, 0.0, 0.0, 0.0, 0.0, 0.0, 0.0, 0.0, 0.0, 0.0, 0.0, 0.0, 0.0, 0.0, 0.0, 0.0, 0.0, 0.0, 0.0, 0.0, 0.0, 0.0, 0.0, 0.0, 0.0, 0.0, 0.0, 0.0, 0.0, 0.0, 0.0, 0.0, 0.0, 0.0, 0.0, 0.0, 0.0, 0.0, 0.0, 0.0, 0.0, 0.0, 0.0, 0.0, 0.0, 0.0, 0.0, 0.0, 0.0, 0.0, 0.0, 0.0, 0.0, 0.0, 0.0, 0.0, 0.0, 0.0, 0.0, 0.0, 0.0, 0.0, 0.0, 0.0, 0.0, 0.0, 0.0, 0.0, 0.0, 0.0, 0.0, 0.0, 0.0, 0.0, 0.0, 0.0, 0.0, 0.0, 0.0, 0.0, 0.0, 0.0, 0.0, 0.0, 0.0, 0.0, 0.0, 0.0, 0.0, 0.0, 0.0, 0.0, 0.0, 0.0, 0.0, 0.0, 0.0, 0.0, 0.0, 0.0, 0.0, 0.0, 0.0, 0.0, 0.0, 0.0, 0.0, 0.0, 0.0, 0.0, 0.0, 0.0, 0.0, 0.0, 0.0, 0.0, 0.0, 0.0, 0.0, 0.0, 0.0, 0.0, 0.0, 0.0, 0.0, 0.0, 0.0, 0.0, 0.0, 0.0, 0.0, 0.0, 0.0, 0.0, 0.0, 0.0, 0.0, 0.0, 0.0, 0.0, 0.0, 0.0, 0.0, 0.0, 0.0, 0.0, 0.0, 0.0, 0.0, 0.0, 0.0, 0.0, 0.0, 0.0, 0.0, 0.0, 0.0, 0.0, 0.0, 0.0, 0.0, 0.0, 0.0, 0.0, 0.0, 0.0, 0.0, 0.0, 0.0, 0.0, 0.0, 0.0, 0.0, 0.0, 0.0, 0.0, 0.0, 0.0, 0.0, 0.0, 0.0, 0.0, 0.0, 0.0, 0.0, 0.0, 0.0, 0.0, 0.0, 0.0, 0.0, 0.0, 0.0, 0.0, 0.0, 0.0, 0.0, 0.0, 0.0, 0.0, 0.0, 0.0, 0.0, 0.0, 0.0, 0.0, 0.0, 0.0, 0.0, 0.0, 0.0, 0.0, 0.0, 0.0, 0.0, 0.0, 0.0, 0.0, 0.0, 0.0, 0.0, 0.0, 0.0, 0.0, 0.0, 0.0, 0.0, 0.0, 0.0, 0.0, 0.0, 0.0, 0.0, 0.0, 0.0, 0.0, 0.0, 0.0, 0.0, 0.0, 0.0, 0.0, 0.0, 0.0, 0.0, 0.0, 0.0, 0.0, 0.0, 0.0, 0.0, 0.0, 0.0, 0.0, 0.0, 0.0, 0.0, 0.0, 0.0, 0.0, 0.0, 0.0, 0.0, 0.0, 0.0, 0.0, 0.0, 0.0, 0.0, 0.0, 0.0, 0.0, 0.0, 0.0, 0.0, 0.0, 0.0, 0.0, 0.0, 0.0, 0.0, 0.0, 0.0, 0.0, 0.0, 0.0, 0.0, 0.0, 0.0, 0.0, 0.0, 0.0, 0.0, 0.0, 0.0, 0.0, 0.0, 0.0, 0.0, 0.0, 0.0, 0.0, 0.0, 0.0, 0.0, 0.0, 0.0, 0.0, 0.0, 0.0, 0.0, 0.0, 0.0, 0.0, 0.0, 0.0, 0.0, 0.0, 0.0, 0.0, 0.0, 0.0, 0.0, 0.0, 0.0, 0.0, 0.0, 0.0, 0.0, 0.0, 0.0, 0.0, 0.0, 0.0, 0.0, 0.0, 0.0, 0.0, 0.0, 0.0, 0.0, 0.0, 0.0, 0.0, 0.0, 0.0, 0.0, 0.0, 0.0, 0.0, 0.0, 0.0, 0.0, 0.0, 0.0, 0.0, 0.0, 0.0, 0.0, 0.0, 0.0, 0.0, 0.0, 0.0, 0.0, 0.0, 0.0, 0.0, 0.0, 0.0, 0.0, 0.0, 0.0, 0.0, 0.0, 0.0, 0.0, 0.0, 0.0, 0.0, 0.0, 0.0, 0.0, 0.0, 0.0, 0.0, 0.0, 0.0, 0.0, 0.0, 0.0, 0.0, 0.0, 0.0, 0.0, 0.0, 0.0, 0.0, 0.0, 0.0, 0.0, 0.0, 0.0, 0.0, 0.0, 0.0, 0.0, 0.0, 0.0, 0.0, 0.0, 0.0, 0.0, 0.0, 0.0, 0.0, 0.0, 0.0, 0.0, 0.0, 0.0, 0.0, 0.0, 0.0, 0.0, 0.0, 0.0, 0.0, 0.0, 0.0, 0.0, 0.0, 0.0, 0.0, 0.0, 0.0, 0.0, 0.0, 0.0, 0.0, 0.0, 0.0, 0.0, 0.0, 0.0, 0.0, 0.0, 0.0, 0.0, 0.0, 0.0, 0.0, 0.0, 0.0, 0.0, 0.0, 0.0, 0.0, 0.0, 0.0, 0.0, 0.0, 0.0, 0.0, 0.0, 0.0, 0.0, 0.0, 0.0, 0.0, 0.0, 0.0, 0.0, 0.0, 0.0, 0.0, 0.0, 0.0, 0.0, 0.0, 0.0, 0.0, 0.0, 0.0, 0.0, 0.0, 0.0, 0.0, 0.0, 0.0, 0.0, 0.0, 0.0, 0.0, 0.0, 0.0, 0.0, 0.0, 0.0, 0.0, 0.0, 0.0, 0.0, 0.0, 0.0, 0.0, 0.0, 0.0, 0.0, 0.0, 0.0, 0.0, 0.0, 0.0, 0.0, 0.0, 0.0, 0.0, 0.0, 0.0, 0.0, 0.0, 0.0, 0.0, 0.0, 0.0, 0.0, 0.0, 0.0, 0.0, 0.0, 0.0, 0.0, 0.0, 0.0, 0.0, 0.0, 0.0, 0.0, 0.0, 0.0, 0.0, 0.0, 0.0, 0.0, 0.0, 0.0, 0.0, 0.0, 0.0, 0.0, 0.0, 0.0, 0.0, 0.0, 0.0, 0.0, 0.0, 0.0, 0.0, 0.0, 0.0, 0.0, 0.0, 0.0, 0.0, 0.0, 0.0, 0.0, 0.0, 0.0, 0.0, 0.0, 0.0, 0.0, 0.0, 0.0, 0.0, 0.0, 0.0, 0.0, 0.0, 0.0, 0.0, 0.0, 0.0, 0.0, 0.0, 0.0, 0.0, 0.0, 0.0, 0.0, 0.0, 0.0, 0.0, 0.0, 0.0, 0.0, 0.0, 0.0, 0.0, 0.0, 0.0, 0.0, 0.0, 0.0, 0.0, 0.0, 0.0, 0.0, 0.0, 0.0, 0.0, 0.0, 0.0, 0.0, 0.0, 0.0, 0.0, 0.0, 0.0, 0.0, 0.0, 0.0, 0.0, 0.0, 0.0, 0.0, 0.0, 0.0, 0.0, 0.0, 0.0, 0.0, 0.0, 0.0, 0.0, 0.0, 0.0, 0.0, 0.0, 0.0, 0.0, 0.0, 0.0, 0.0, 0.0, 0.0, 0.0, 0.0, 0.0, 0.0, 0.0, 0.0, 0.0, 0.0, 0.0, 0.0, 0.0, 0.0, 0.0, 0.0, 0.0, 0.0, 0.0, 0.0, 0.0, 0.0, 0.0, 0.0, 0.0, 0.0, 0.0, 0.0, 0.0, 0.0, 0.0, 0.0, 0.0, 0.0, 0.0, 0.0, 0.0, 0.0, 0.0, 0.0, 0.0, 0.0, 0.0, 0.0, 0.0, 0.0, 0.0, 0.0, 0.0, 0.0, 0.0, 0.0, 0.0, 0.0, 0.0, 0.0, 0.0, 0.0, 0.0, 0.0, 0.0, 0.0, 0.0, 0.0, 0.0, 0.0, 0.0, 0.0, 0.0, 0.0, 0.0, 0.0, 0.0, 0.0, 0.0, 0.0, 0.0, 0.0, 0.0, 0.0, 0.0, 0.0, 0.0, 0.0, 0.0, 0.0, 0.0, 0.0, 0.0, 0.0, 0.0, 0.0, 0.0, 0.0, 0.0, 0.0, 0.0, 0.0, 0.0, 0.0, 0.0, 0.0, 0.0, 0.0, 0.0, 0.0, 0.0, 0.0, 0.0, 0.0, 0.0, 0.0, 0.0, 0.0, 0.0, 0.0, 0.0, 0.0, 0.0, 0.0, 0.0, 0.0, 0.0, 0.0, 0.0, 0.0, 0.0, 0.0, 0.0, 0.0, 0.0, 0.0, 0.0, 0.0, 0.0, 0.0, 0.0, 0.0, 0.0, 0.0, 0.0, 0.0, 0.0, 0.0, 0.0, 0.0, 0.0, 0.0, 0.0, 0.0, 0.0, 0.0, 0.0, 0.0, 0.0, 0.0, 0.0, 0.0, 0.0, 0.0, 0.0, 0.0, 0.0, 0.0, 0.0, 0.0, 0.0, 0.0, 0.0, 0.0, 0.0, 0.0, 0.0, 0.0, 0.0, 0.0, 0.0, 0.0, 0.0, 0.0, 0.0, 0.0, 0.0, 0.0, 0.0, 0.0, 0.0, 0.0, 0.0, 0.0, 0.0, 0.0, 0.0, 0.0, 0.0, 0.0, 0.0, 0.0, 0.0, 0.0, 0.0, 0.0, 0.0, 0.0, 0.0, 0.0, 0.0, 0.0, 0.0, 0.0, 0.0, 0.0, 0.0, 0.0, 0.0, 0.0, 0.0, 0.0, 0.0, 0.0, 0.0, 0.0, 0.0, 0.0, 0.0, 0.0, 0.0, 0.0, 0.0, 0.0, 0.0, 0.0, 0.0, 0.0, 0.0, 0.0, 0.0, 0.0, 0.0, 0.0, 0.0, 0.0, 0.0, 0.0, 0.0, 0.0, 0.0, 0.0, 0.0, 0.0, 0.0, 0.0, 0.0, 0.0, 0.0, 0.0, 0.0, 0.0, 0.0, 0.0, 0.0, 0.0, 0.0, 0.0, 0.0, 0.0, 0.0, 0.0, 0.0, 0.0, 0.0, 0.0, 0.0, 0.0, 0.0, 0.0, 0.0, 0.0, 0.0, 0.0, 0.0, 0.0, 0.0, 0.0, 0.0, 0.0, 0.0, 0.0, 0.0, 0.0, 0.0, 0.0, 0.0, 0.0, 0.0, 0.0, 0.0, 0.0, 0.0, 0.0, 0.0, 0.0, 0.0, 0.0, 0.0, 0.0, 0.0, 0.0, 0.0, 0.0, 0.0, 0.0, 0.0, 0.0, 0.0, 0.0, 0.0, 0.0, 0.0, 0.0, 0.0, 0.0, 0.0, 0.0, 0.0, 0.0, 0.0, 0.0, 0.0, 0.0, 0.0, 0.0, 0.0, 0.0, 0.0, 0.0, 0.0, 0.0, 0.0, 0.0, 0.0, 0.0, 0.0, 0.0, 0.0, 0.0, 0.0, 0.0, 0.0, 0.0, 0.0, 0.0, 0.0, 0.0, 0.0, 0.0, 0.0, 0.0, 0.0, 0.0, 0.0, 0.0, 0.0, 0.0, 0.0, 0.0, 0.0, 0.0, 0.0, 0.0, 0.0, 0.0, 0.0, 0.0, 0.0, 0.0, 0.0, 0.0, 0.0, 0.0, 0.0, 0.0, 0.0, 0.0, 0.0, 0.0, 0.0, 0.0, 0.0, 0.0, 0.0, 0.0, 0.0, 0.0, 0.0, 0.0, 0.0, 0.0, 0.0, 0.0, 0.0, 0.0, 0.0, 0.0, 0.0, 0.0, 0.0, 0.0, 0.0, 0.0, 0.0, 0.0, 0.0, 0.0, 0.0, 0.0, 0.0, 0.0, 0.0, 0.0, 0.0, 0.0, 0.0, 0.0, 0.0, 0.0, 0.0, 0.0, 0.0, 0.0, 0.0, 0.0, 0.0, 0.0, 0.0, 0.0, 0.0, 0.0, 0.0, 0.0, 0.0, 0.0, 0.0, 0.0, 0.0, 0.0, 0.0, 0.0, 0.0, 0.0, 0.0, 0.0, 0.0, 0.0, 0.0, 0.0, 0.0, 0.0, 0.0, 0.0, 0.0, 0.0, 0.0, 0.0, 0.0, 0.0, 0.0, 0.0, 0.0, 0.0, 0.0, 0.0, 0.0, 0.0, 0.0, 0.0, 0.0, 0.0, 0.0, 0.0, 0.0, 0.0, 0.0, 0.0, 0.0, 0.0, 0.0, 0.0, 0.0, 0.0, 0.0, 0.0, 0.0, 0.0, 0.0, 0.0, 0.0, 0.0, 0.0, 0.0, 0.0, 0.0, 0.0, 0.0, 0.0, 0.0, 0.0, 0.0, 0.0, 0.0, 0.0, 0.0, 0.0, 0.0, 0.0, 0.0, 0.0, 0.0, 0.0, 0.0, 0.0, 0.0, 0.0, 0.0, 0.0, 0.0, 0.0, 0.0, 0.0, 0.0, 0.0, 0.0, 0.0, 0.0, 0.0, 0.0, 0.0, 0.0, 0.0, 0.0, 0.0, 0.0, 0.0, 0.0, 0.0, 0.0, 0.0, 0.0, 0.0, 0.0, 0.0, 0.0, 0.0, 0.0, 0.0, 0.0, 0.0, 0.0, 0.0, 0.0, 0.0, 0.0, 0.0, 0.0, 0.0, 0.0, 0.0, 0.0, 0.0, 0.0, 0.0, 0.0, 0.0, 0.0, 0.0, 0.0, 0.0, 0.0, 0.0, 0.0, 0.0, 0.0, 0.0, 0.0, 0.0, 0.0, 0.0, 0.0, 0.0, 0.0, 0.0, 0.0, 0.0, 0.0, 0.0, 0.0, 0.0, 0.0, 0.0, 0.0, 0.0, 0.0, 0.0, 0.0, 0.0, 0.0, 0.0, 0.0, 0.0, 0.0, 0.0, 0.0, 0.0, 0.0, 0.0, 0.0, 0.0, 0.0, 0.0, 0.0, 0.0, 0.0, 0.0, 0.0, 0.0, 0.0, 0.0, 0.0, 0.0, 0.0, 0.0, 0.0, 0.0, 0.0, 0.0, 0.0, 0.0, 0.0, 0.0, 0.0, 0.0, 0.0, 0.0, 0.0, 0.0, 0.0, 0.0, 0.0, 0.0, 0.0, 0.0, 0.0, 0.0, 0.0, 0.0, 0.0, 0.0, 0.0, 0.0, 0.0, 0.0, 0.0, 0.0, 0.0, 0.0, 0.0, 0.0, 0.0, 0.0, 0.0, 0.0, 0.0, 0.0, 0.0, 0.0, 0.0, 0.0, 0.0, 0.0, 0.0, 0.0, 0.0, 0.0, 0.0, 0.0, 0.0, 0.0, 0.0, 0.0, 0.0, 0.0, 0.0, 0.0, 0.0, 0.0, 0.0, 0.0, 0.0, 0.0, 0.0, 0.0, 0.0, 0.0, 0.0, 0.0, 0.0, 0.0, 0.0, 0.0, 0.0, 0.0, 0.0, 0.0, 0.0, 0.0, 0.0, 0.0, 0.0, 0.0, 0.0, 0.0, 0.0, 0.0, 0.0, 0.0, 0.0, 0.0, 0.0, 0.0, 0.0, 0.0, 0.0, 0.0, 0.0, 0.0, 0.0, 0.0, 0.0, 0.0, 0.0, 0.0, 0.0, 0.0, 0.0, 0.0, 0.0, 0.0, 0.0, 0.0, 0.0, 0.0, 0.0, 0.0, 0.0, 0.0, 0.0, 0.0, 0.0, 0.0, 0.0, 0.0, 0.0, 0.0, 0.0, 0.0, 0.0, 0.0, 0.0, 0.0, 0.0, 0.0, 0.0, 0.0, 0.0, 0.0, 0.0, 0.0, 0.0, 0.0, 0.0, 0.0, 0.0, 0.0, 0.0, 0.0, 0.0, 0.0, 0.0, 0.0, 0.0, 0.0, 0.0, 0.0, 0.0, 0.0, 0.0, 0.0, 0.0, 0.0, 0.0, 0.0, 0.0, 0.0, 0.0, 0.0, 0.0, 0.0, 0.0, 0.0, 0.0, 0.0, 0.0, 0.0, 0.0, 0.0, 0.0, 0.0, 0.0, 0.0, 0.0, 0.0, 0.0, 0.0, 0.0, 0.0, 0.0, 0.0, 0.0, 0.0, 0.0, 0.0, 0.0, 0.0, 0.0, 0.0, 0.0, 0.0, 0.0, 0.0, 0.0, 0.0, 0.0, 0.0, 0.0, 0.0, 0.0, 0.0, 0.0, 0.0, 0.0, 0.0, 0.0, 0.0, 0.0, 0.0, 0.0, 0.0, 0.0, 0.0, 0.0, 0.0, 0.0, 0.0, 0.0, 0.0, 0.0, 0.0, 0.0, 0.0, 0.0, 0.0, 0.0, 0.0, 0.0, 0.0, 0.0, 0.0, 0.0, 0.0, 0.0, 0.0, 0.0, 0.0, 0.0, 0.0, 0.0, 0.0, 0.0, 0.0, 0.0, 0.0, 0.0, 0.0, 0.0, 0.0, 0.0, 0.0, 0.0, 0.0, 0.0, 0.0, 0.0, 0.0, 0.0, 0.0, 0.0, 0.0, 0.0, 0.0, 0.0, 0.0, 0.0, 0.0, 0.0, 0.0, 0.0, 0.0, 0.0, 0.0, 0.0, 0.0, 0.0, 0.0, 0.0, 0.0, 0.0, 0.0, 0.0, 0.0, 0.0, 0.0, 0.0, 0.0, 0.0, 0.0, 0.0, 0.0, 0.0, 0.0, 0.0, 0.0, 0.0, 0.0, 0.0, 0.0, 0.0, 0.0, 0.0, 0.0, 0.0, 0.0, 0.0, 0.0, 0.0, 0.0, 0.0, 0.0, 0.0, 0.0, 0.0, 0.0, 0.0, 0.0, 0.0, 0.0, 0.0, 0.0, 0.0, 0.0, 0.0, 0.0, 0.0, 0.0, 0.0, 0.0, 0.0, 0.0, 0.0, 0.0, 0.0, 0.0, 0.0, 0.0, 0.0, 0.0, 0.0, 0.0, 0.0, 0.0, 0.0, 0.0, 0.0, 0.0, 0.0, 0.0, 0.0, 0.0, 0.0, 0.0, 0.0, 0.0, 0.0, 0.0, 0.0, 0.0, 0.0, 0.0, 0.0, 0.0, 0.0, 0.0, 0.0, 0.0, 0.0, 0.0, 0.0, 0.0, 0.0, 0.0, 0.0, 0.0, 0.0, 0.0, 0.0, 0.0, 0.0, 0.0, 0.0, 0.0, 0.0, 0.0, 0.0, 0.0, 0.0, 0.0, 0.0, 0.0, 0.0, 0.0, 0.0, 0.0, 0.0, 0.0, 0.0, 0.0, 0.0, 0.0, 0.0, 0.0, 0.0, 0.0, 0.0, 0.0, 0.0, 0.0, 0.0, 0.0, 0.0, 0.0, 0.0, 0.0, 0.0, 0.0, 0.0, 0.0, 0.0, 0.0, 0.0, 0.0, 0.0, 0.0, 0.0, 0.0, 0.0, 0.0, 0.0, 0.0, 0.0, 0.0, 0.0, 0.0, 0.0, 0.0, 0.0, 0.0, 0.0, 0.0, 0.0, 0.0, 0.0, 0.0, 0.0, 0.0, 0.0, 0.0, 0.0, 0.0, 0.0, 0.0, 0.0, 0.0, 0.0, 0.0, 0.0, 0.0, 0.0, 0.0, 0.0, 0.0, 0.0, 0.0, 0.0, 0.0, 0.0, 0.0, 0.0, 0.0, 0.0, 0.0, 0.0, 0.0, 0.0, 0.0, 0.0, 0.0, 0.0, 0.0, 0.0, 0.0, 0.0, 0.0, 0.0, 0.0, 0.0, 0.0, 0.0, 0.0, 0.0, 0.0, 0.0, 0.0, 0.0, 0.0, 0.0, 0.0, 0.0, 0.0, 0.0, 0.0, 0.0, 0.0, 0.0, 0.0, 0.0, 0.0, 0.0, 0.0, 0.0, 0.0, 0.0, 0.0, 0.0, 0.0, 0.0, 0.0, 0.0, 0.0, 0.0, 0.0, 0.0, 0.0, 0.0, 0.0, 0.0, 0.0, 0.0, 0.0, 0.0, 0.0, 0.0, 0.0, 0.0, 0.0, 0.0, 0.0, 0.0, 0.0, 0.0, 0.0, 0.0, 0.0, 0.0, 0.0, 0.0, 0.0, 0.0, 0.0, 0.0, 0.0, 0.0, 0.0, 0.0, 0.0, 0.0, 0.0, 0.0, 0.0, 0.0, 0.0, 0.0, 0.0, 0.0, 0.0, 0.0, 0.0, 0.0, 0.0, 0.0, 0.0, 0.0, 0.0, 0.0, 0.0, 0.0, 0.0, 0.0, 0.0, 0.0, 0.0, 0.0, 0.0, 0.0, 0.0, 0.0, 0.0, 0.0, 0.0, 0.0, 0.0, 0.0, 0.0, 0.0, 0.0, 0.0, 0.0, 0.0, 0.0, 0.0, 0.0, 0.0, 0.0, 0.0, 0.0, 0.0, 0.0, 0.0, 0.0, 0.0, 0.0, 0.0, 0.0, 0.0, 0.0, 0.0, 0.0, 0.0, 0.0, 0.0, 0.0, 0.0, 0.0, 0.0, 0.0, 0.0, 0.0, 0.0, 0.0, 0.0, 0.0, 0.0, 0.0, 0.0, 0.0, 0.0, 0.0, 0.0, 0.0, 0.0, 0.0, 0.0, 0.0, 0.0, 0.0, 0.0, 0.0, 0.0, 0.0, 0.0, 0.0, 0.0, 0.0, 0.0, 0.0, 0.0, 0.0, 0.0, 0.0, 0.0, 0.0, 0.0, 0.0, 0.0, 0.0, 0.0, 0.0, 0.0, 0.0, 0.0, 0.0, 0.0, 0.0, 0.0, 0.0, 0.0, 0.0, 0.0, 0.0, 0.0, 0.0, 0.0, 0.0, 0.0, 0.0, 0.0, 0.0, 0.0, 0.0, 0.0, 0.0, 0.0, 0.0, 0.0, 0.0, 0.0, 0.0, 0.0, 0.0, 0.0, 0.0, 0.0, 0.0, 0.0, 0.0, 0.0, 0.0, 0.0, 0.0, 0.0, 0.0, 0.0, 0.0, 0.0, 0.0, 0.0, 0.0, 0.0, 0.0, 0.0, 0.0, 0.0, 0.0, 0.0, 0.0, 0.0, 0.0, 0.0, 0.0, 0.0, 0.0, 0.0, 0.0, 0.0, 0.0, 0.0, 0.0, 0.0, 0.0, 0.0, 0.0, 0.0, 0.0, 0.0, 0.0, 0.0, 0.0, 0.0, 0.0, 0.0, 0.0, 0.0, 0.0, 0.0, 0.0, 0.0, 0.0, 0.0, 0.0, 0.0, 0.0, 0.0, 0.0, 0.0, 0.0, 0.0, 0.0, 0.0, 0.0, 0.0, 0.0, 0.0, 0.0, 0.0, 0.0, 0.0, 0.0, 0.0, 0.0, 0.0, 0.0, 0.0, 0.0, 0.0, 0.0, 0.0, 0.0, 0.0, 0.0, 0.0, 0.0, 0.0, 0.0, 0.0, 0.0, 0.0, 0.0, 0.0, 0.0, 0.0, 0.0, 0.0, 0.0, 0.0, 0.0, 0.0, 0.0, 0.0, 0.0, 0.0, 0.0, 0.0, 0.0, 0.0, 0.0, 0.0, 0.0, 0.0, 0.0, 0.0, 0.0, 0.0, 0.0, 0.0, 0.0, 0.0, 0.0, 0.0, 0.0, 0.0, 0.0, 0.0, 0.0, 0.0, 0.0, 0.0, 0.0, 0.0, 0.0, 0.0, 0.0, 0.0, 0.0, 0.0, 0.0, 0.0, 0.0, 0.0, 0.0, 0.0, 0.0, 0.0, 0.0, 0.0, 0.0, 0.0, 0.0, 0.0, 0.0, 0.0, 0.0, 0.0, 0.0, 0.0, 0.0, 0.0, 0.0, 0.0, 0.0, 0.0, 0.0, 0.0, 0.0, 0.0, 0.0, 0.0, 0.0, 0.0, 0.0, 0.0, 0.0, 0.0, 0.0, 0.0, 0.0, 0.0, 0.0, 0.0, 0.0, 0.0, 0.0, 0.0, 0.0, 0.0, 0.0, 0.0, 0.0, 0.0, 0.0, 0.0, 0.0, 0.0, 0.0, 0.0, 0.0, 0.0, 0.0, 0.0, 0.0, 0.0, 0.0, 0.0, 0.0, 0.0, 0.0, 0.0, 0.0, 0.0, 0.0, 0.0, 0.0, 0.0, 0.0, 0.0, 0.0, 0.0, 0.0, 0.0, 0.0, 0.0, 0.0, 0.0, 0.0, 0.0, 0.0, 0.0, 0.0, 0.0, 0.0, 0.0, 0.0, 0.0, 0.0, 0.0, 0.0, 0.0, 0.0, 0.0, 0.0, 0.0, 0.0, 0.0, 0.0, 0.0, 0.0, 0.0, 0.0, 0.0, 0.0, 0.0, 0.0, 0.0, 0.0, 0.0, 0.0, 0.0, 0.0, 0.0, 0.0, 0.0, 0.0, 0.0, 0.0, 0.0, 0.0, 0.0, 0.0, 0.0, 0.0, 0.0, 0.0, 0.0, 0.0, 0.0, 0.0, 0.0, 0.0, 0.0, 0.0, 0.0, 0.0, 0.0, 0.0, 0.0, 0.0, 0.0, 0.0, 0.0, 0.0, 0.0, 0.0, 0.0, 0.0, 0.0, 0.0, 0.0, 0.0, 0.0, 0.0, 0.0, 0.0, 0.0, 0.0, 0.0, 0.0, 0.0, 0.0, 0.0, 0.0, 0.0, 0.0, 0.0, 0.0, 0.0, 0.0, 0.0, 0.0, 0.0, 0.0, 0.0, 0.0, 0.0, 0.0, 0.0, 0.0, 0.0, 0.0, 0.0, 0.0, 0.0, 0.0, 0.0, 0.0, 0.0, 0.0, 0.0, 0.0, 0.0, 0.0, 0.0, 0.0, 0.0, 0.0, 0.0, 0.0, 0.0, 0.0, 0.0, 0.0, 0.0, 0.0, 0.0, 0.0, 0.0, 0.0, 0.0, 0.0, 0.0, 0.0, 0.0, 0.0, 0.0, 0.0, 0.0, 0.0, 0.0, 0.0, 0.0, 0.0, 0.0, 0.0, 0.0, 0.0, 0.0, 0.0, 0.0, 0.0, 0.0, 0.0, 0.0, 0.0, 0.0, 0.0, 0.0, 0.0, 0.0, 0.0, 0.0, 0.0, 0.0, 0.0, 0.0, 0.0, 0.0, 0.0, 0.0, 0.0, 0.0, 0.0, 0.0, 0.0, 0.0, 0.0, 0.0, 0.0, 0.0, 0.0, 0.0, 0.0, 0.0, 0.0, 0.0, 0.0, 0.0, 0.0, 0.0, 0.0, 0.0, 0.0, 0.0, 0.0, 0.0, 0.0, 0.0, 0.0, 0.0, 0.0, 0.0, 0.0, 0.0, 0.0, 0.0, 0.0, 0.0, 0.0, 0.0, 0.0, 0.0, 0.0, 0.0, 0.0, 0.0, 0.0, 0.0, 0.0, 0.0, 0.0, 0.0, 0.0, 0.0, 0.0, 0.0, 0.0, 0.0, 0.0, 0.0, 0.0, 0.0, 0.0, 0.0, 0.0, 0.0, 0.0, 0.0, 0.0, 0.0, 0.0, 0.0, 0.0, 0.0, 0.0, 0.0, 0.0, 0.0, 0.0, 0.0, 0.0, 0.0, 0.0, 0.0, 0.0, 0.0, 0.0, 0.0, 0.0, 0.0, 0.0, 0.0, 0.0, 0.0, 0.0, 0.0, 0.0, 0.0, 0.0, 0.0, 0.0, 0.0, 0.0, 0.0, 0.0, 0.0, 0.0, 0.0, 0.0, 0.0, 0.0, 0.0, 0.0, 0.0, 0.0, 0.0, 0.0, 0.0, 0.0, 0.0, 0.0, 0.0, 0.0, 0.0, 0.0, 0.0, 0.0, 0.0, 0.0, 0.0, 0.0, 0.0, 0.0, 0.0, 0.0, 0.0, 0.0, 0.0, 0.0, 0.0, 0.0, 0.0, 0.0, 0.0, 0.0, 0.0, 0.0, 0.0, 0.0, 0.0, 0.0, 0.0, 0.0, 0.0, 0.0, 0.0, 0.0, 0.0, 0.0, 0.0, 0.0, 0.0, 0.0, 0.0, 0.0, 0.0, 0.0, 0.0, 0.0, 0.0, 0.0, 0.0, 0.0, 0.0, 0.0, 0.0, 0.0, 0.0, 0.0, 0.0, 0.0, 0.0, 0.0, 0.0, 0.0, 0.0, 0.0, 0.0, 0.0, 0.0, 0.0, 0.0, 0.0, 0.0, 0.0, 0.0, 0.0, 0.0, 0.0, 0.0, 0.0, 0.0, 0.0, 0.0, 0.0, 0.0, 0.0, 0.0, 0.0, 0.0, 0.0, 0.0, 0.0, 0.0, 0.0, 0.0, 0.0, 0.0, 0.0, 0.0, 0.0, 0.0, 0.0, 0.0, 0.0, 0.0, 0.0, 0.0, 0.0, 0.0, 0.0, 0.0, 0.0, 0.0, 0.0, 0.0, 0.0, 0.0, 0.0, 0.0, 0.0, 0.0, 0.0, 0.0, 0.0, 0.0, 0.0, 0.0, 0.0, 0.0, 0.0, 0.0, 0.0, 0.0, 0.0, 0.0, 0.0, 0.0, 0.0, 0.0, 0.0, 0.0, 0.0, 0.0, 0.0, 0.0, 0.0, 0.0, 0.0, 0.0, 0.0, 0.0, 0.0, 0.0, 0.0, 0.0, 0.0, 0.0, 0.0, 0.0, 0.0, 0.0, 0.0, 0.0, 0.0, 0.0, 0.0, 0.0, 0.0, 0.0, 0.0, 0.0, 0.0, 0.0, 0.0, 0.0, 0.0, 0.0, 0.0, 0.0, 0.0, 0.0, 0.0, 0.0, 0.0, 0.0, 0.0, 0.0, 0.0, 0.0, 0.0, 0.0, 0.0, 0.0, 0.0, 0.0, 0.0, 0.0, 0.0, 0.0, 0.0, 0.0, 0.0, 0.0, 0.0, 0.0, 0.0, 0.0, 0.0, 0.0, 0.0, 0.0, 0.0, 0.0, 0.0, 0.0, 0.0, 0.0, 0.0, 0.0, 0.0, 0.0, 0.0, 0.0, 0.0, 0.0, 0.0, 0.0, 0.0, 0.0, 0.0, 0.0, 0.0, 0.0, 0.0, 0.0, 0.0, 0.0, 0.0, 0.0, 0.0, 0.0, 0.0, 0.0, 0.0, 0.0, 0.0, 0.0, 0.0, 0.0, 0.0, 0.0, 0.0, 0.0, 0.0, 0.0, 0.0, 0.0, 0.0, 0.0, 0.0, 0.0, 0.0, 0.0, 0.0, 0.0, 0.0, 0.0, 0.0, 0.0, 0.0, 0.0, 0.0, 0.0, 0.0, 0.0, 0.0, 0.0, 0.0, 0.0, 0.0, 0.0, 0.0, 0.0, 0.0, 0.0, 0.0, 0.0, 0.0, 0.0, 0.0, 0.0, 0.0, 0.0, 0.0, 0.0, 0.0, 0.0, 0.0, 0.0, 0.0, 0.0, 0.0, 0.0, 0.0, 0.0, 0.0, 0.0, 0.0, 0.0, 0.0, 0.0, 0.0, 0.0, 0.0, 0.0, 0.0, 0.0, 0.0, 0.0, 0.0, 0.0, 0.0, 0.0, 0.0, 0.0, 0.0, 0.0, 0.0, 0.0, 0.0, 0.0, 0.0, 0.0, 0.0, 0.0, 0.0, 0.0, 0.0, 0.0, 0.0, 0.0, 0.0, 0.0, 0.0, 0.0, 0.0, 0.0, 0.0, 0.0, 0.0, 0.0, 0.0, 0.0, 0.0, 0.0, 0.0, 0.0, 0.0, 0.0, 0.0, 0.0, 0.0, 0.0, 0.0, 0.0, 0.0, 0.0, 0.0, 0.0, 0.0, 0.0, 0.0, 0.0, 0.0, 0.0, 0.0, 0.0, 0.0, 0.0, 0.0, 0.0, 0.0, 0.0, 0.0, 0.0, 0.0, 0.0, 0.0, 0.0, 0.0, 0.0, 0.0, 0.0, 0.0, 0.0, 0.0, 0.0, 0.0, 0.0, 0.0, 0.0, 0.0, 0.0, 0.0, 0.0, 0.0, 0.0, 0.0, 0.0, 0.0, 0.0, 0.0, 0.0, 0.0, 0.0, 0.0, 0.0, 0.0, 0.0, 0.0, 0.0, 0.0, 0.0, 0.0, 0.0, 0.0, 0.0, 0.0, 0.0, 0.0, 0.0, 0.0, 0.0, 0.0, 0.0, 0.0, 0.0, 0.0, 0.0, 0.0, 0.0, 0.0, 0.0, 0.0, 0.0, 0.0, 0.0, 0.0, 0.0, 0.0, 0.0, 0.0, 0.0, 0.0, 0.0, 0.0, 0.0, 0.0, 0.0, 0.0, 0.0, 0.0, 0.0, 0.0, 0.0, 0.0, 0.0, 0.0, 0.0, 0.0, 0.0, 0.0, 0.0, 0.0, 0.0, 0.0, 0.0, 0.0, 0.0, 0.0, 0.0, 0.0, 0.0, 0.0, 0.0, 0.0, 0.0, 0.0, 0.0, 0.0, 0.0, 0.0, 0.0, 0.0, 0.0, 0.0, 0.0, 0.0, 0.0, 0.0, 0.0, 0.0, 0.0, 0.0, 0.0, 0.0, 0.0, 0.0, 0.0, 0.0, 0.0, 0.0, 0.0, 0.0, 0.0, 0.0, 0.0, 0.0, 0.0, 0.0, 0.0, 0.0, 0.0, 0.0, 0.0, 0.0, 0.0, 0.0, 0.0, 0.0, 0.0, 0.0, 0.0, 0.0, 0.0, 0.0, 0.0, 0.0, 0.0, 0.0, 0.0, 0.0, 0.0, 0.0, 0.0, 0.0, 0.0, 0.0, 0.0, 0.0, 0.0, 0.0, 0.0, 0.0, 0.0, 0.0, 0.0, 0.0, 0.0, 0.0, 0.0, 0.0, 0.0, 0.0, 0.0, 0.0, 0.0, 0.0, 0.0, 0.0, 0.0, 0.0, 0.0, 0.0, 0.0, 0.0, 0.0, 0.0, 0.0, 0.0, 0.0, 0.0, 0.0, 0.0, 0.0, 0.0, 0.0, 0.0, 0.0, 0.0, 0.0, 0.0, 0.0, 0.0, 0.0, 0.0, 0.0, 0.0, 0.0, 0.0, 0.0, 0.0, 0.0, 0.0, 0.0, 0.0, 0.0, 0.0, 0.0, 0.0, 0.0, 0.0, 0.0, 0.0, 0.0, 0.0, 0.0, 0.0, 0.0, 0.0, 0.0, 0.0, 0.0, 0.0, 0.0, 0.0, 0.0, 0.0, 0.0, 0.0, 0.0, 0.0, 0.0, 0.0, 0.0, 0.0, 0.0, 0.0, 0.0, 0.0, 0.0, 0.0, 0.0, 0.0, 0.0, 0.0, 0.0, 0.0, 0.0, 0.0, 0.0, 0.0, 0.0, 0.0, 0.0, 0.0, 0.0, 0.0, 0.0, 0.0, 0.0, 0.0, 0.0, 0.0, 0.0, 0.0, 0.0, 0.0, 0.0, 0.0, 0.0, 0.0, 0.0, 0.0, 0.0, 0.0, 0.0, 0.0, 0.0, 0.0, 0.0, 0.0, 0.0, 0.0, 0.0, 0.0, 0.0, 0.0, 0.0, 0.0, 0.0, 0.0, 0.0, 0.0, 0.0, 0.0, 0.0, 0.0, 0.0, 0.0, 0.0, 0.0, 0.0, 0.0, 0.0, 0.0, 0.0, 0.0, 0.0, 0.0, 0.0, 0.0, 0.0, 0.0, 0.0, 0.0, 0.0, 0.0, 0.0, 0.0, 0.0, 0.0, 0.0, 0.0, 0.0, 0.0, 0.0, 0.0, 0.0, 0.0, 0.0, 0.0, 0.0, 0.0, 0.0, 0.0, 0.0, 0.0, 0.0, 0.0, 0.0, 0.0, 0.0, 0.0, 0.0, 0.0, 0.0, 0.0, 0.0, 0.0, 0.0, 0.0, 0.0, 0.0, 0.0, 0.0, 0.0, 0.0, 0.0, 0.0, 0.0, 0.0, 0.0, 0.0, 0.0, 0.0, 0.0, 0.0, 0.0, 0.0, 0.0, 0.0, 0.0, 0.0, 0.0, 0.0, 0.0, 0.0, 0.0, 0.0, 0.0, 0.0, 0.0, 0.0, 0.0, 0.0, 0.0, 0.0, 0.0, 0.0, 0.0, 0.0, 0.0, 0.0, 0.0, 0.0, 0.0, 0.0, 0.0, 0.0, 0.0, 0.0, 0.0, 0.0, 0.0, 0.0, 0.0, 0.0, 0.0, 0.0, 0.0, 0.0, 0.0, 0.0, 0.0, 0.0, 0.0, 0.0, 0.0, 0.0, 0.0, 0.0, 0.0, 0.0, 0.0, 0.0, 0.0, 0.0, 0.0, 0.0, 0.0, 0.0, 0.0, 0.0, 0.0, 0.0, 0.0, 0.0, 0.0, 0.0, 0.0, 0.0, 0.0, 0.0, 0.0, 0.0, 0.0, 0.0, 0.0, 0.0, 0.0, 0.0, 0.0, 0.0, 0.0, 0.0, 0.0, 0.0, 0.0, 0.0, 0.0, 0.0, 0.0, 0.0, 0.0, 0.0, 0.0, 0.0, 0.0, 0.0, 0.0, 0.0, 0.0, 0.0, 0.0, 0.0, 0.0, 0.0, 0.0, 0.0, 0.0, 0.0, 0.0, 0.0, 0.0, 0.0, 0.0, 0.0, 0.0, 0.0, 0.0, 0.0, 0.0, 0.0, 0.0, 0.0, 0.0, 0.0, 0.0, 0.0, 0.0, 0.0, 0.0, 0.0, 0.0, 0.0, 0.0, 0.0, 0.0, 0.0, 0.0, 0.0, 0.0, 0.0, 0.0, 0.0, 0.0, 0.0, 0.0, 0.0, 0.0, 0.0, 0.0, 0.0, 0.0, 0.0, 0.0, 0.0, 0.0, 0.0, 0.0, 0.0, 0.0, 0.0, 0.0, 0.0, 0.0, 0.0, 0.0, 0.0, 0.0, 0.0, 0.0, 0.0, 0.0, 0.0, 0.0, 0.0, 0.0, 0.0, 0.0, 0.0, 0.0, 0.0, 0.0, 0.0, 0.0, 0.0, 0.0, 0.0, 0.0, 0.0, 0.0, 0.0, 0.0, 0.0, 0.0, 0.0, 0.0, 0.0, 0.0, 0.0, 0.0, 0.0, 0.0, 0.0, 0.0, 0.0, 0.0, 0.0, 0.0, 0.0, 0.0, 0.0, 0.0, 0.0, 0.0, 0.0, 0.0, 0.0, 0.0, 0.0, 0.0, 0.0, 0.0, 0.0, 0.0, 0.0, 0.0, 0.0, 0.0, 0.0, 0.0, 0.0, 0.0, 0.0, 0.0, 0.0, 0.0, 0.0, 0.0, 0.0, 0.0, 0.0, 0.0, 0.0, 0.0, 0.0, 0.0, 0.0, 0.0, 0.0, 0.0, 0.0, 0.0, 0.0, 0.0, 0.0, 0.0, 0.0, 0.0, 0.0, 0.0, 0.0, 0.0, 0.0, 0.0, 0.0, 0.0, 0.0, 0.0, 0.0, 0.0, 0.0, 0.0, 0.0, 0.0, 0.0, 0.0, 0.0, 0.0, 0.0, 0.0, 0.0, 0.0, 0.0, 0.0, 0.0, 0.0, 0.0, 0.0, 0.0, 0.0, 0.0, 0.0, 0.0, 0.0, 0.0, 0.0, 0.0, 0.0, 0.0, 0.0, 0.0, 0.0, 0.0, 0.0, 0.0, 0.0, 0.0, 0.0, 0.0, 0.0, 0.0, 0.0, 0.0, 0.0, 0.0, 0.0, 0.0, 0.0, 0.0, 0.0, 0.0, 0.0, 0.0, 0.0, 0.0, 0.0, 0.0, 0.0, 0.0, 0.0, 0.0, 0.0, 0.0, 0.0, 0.0, 0.0, 0.0, 0.0, 0.0, 0.0, 0.0, 0.0, 0.0, 0.0, 0.0, 0.0, 0.0, 0.0, 0.0, 0.0, 0.0, 0.0, 0.0, 0.0, 0.0, 0.0, 0.0, 0.0, 0.0, 0.0, 0.0, 0.0, 0.0, 0.0, 0.0, 0.0, 0.0, 0.0, 0.0, 0.0, 0.0, 0.0, 0.0, 0.0, 0.0, 0.0, 0.0, 0.0, 0.0, 0.0, 0.0, 0.0, 0.0, 0.0, 0.0, 0.0, 0.0, 0.0, 0.0, 0.0, 0.0, 0.0, 0.0, 0.0, 0.0, 0.0, 0.0, 0.0, 0.0, 0.0, 0.0, 0.0, 0.0, 0.0, 0.0, 0.0, 0.0, 0.0, 0.0, 0.0, 0.0, 0.0, 0.0, 0.0, 0.0, 0.0, 0.0, 0.0, 0.0, 0.0, 0.0, 0.0, 0.0, 0.0, 0.0, 0.0, 0.0, 0.0, 0.0, 0.0, 0.0, 0.0, 0.0, 0.0, 0.0, 0.0, 0.0, 0.0, 0.0, 0.0, 0.0, 0.0, 0.0, 0.0, 0.0, 0.0, 0.0, 0.0, 0.0, 0.0, 0.0, 0.0, 0.0, 0.0, 0.0, 0.0, 0.0, 0.0, 0.0, 0.0, 0.0, 0.0, 0.0, 0.0, 0.0, 0.0, 0.0, 0.0, 0.0, 0.0, 0.0, 0.0, 0.0, 0.0, 0.0, 0.0, 0.0, 0.0, 0.0, 0.0, 0.0, 0.0, 0.0, 0.0, 0.0, 0.0, 0.0, 0.0, 0.0, 0.0, 0.0, 0.0, 0.0, 0.0, 0.0, 0.0, 0.0, 0.0, 0.0, 0.0, 0.0, 0.0, 0.0, 0.0, 0.0, 0.0, 0.0, 0.0, 0.0, 0.0, 0.0, 0.0, 0.0, 0.0, 0.0, 0.0, 0.0, 0.0, 0.0, 0.0, 0.0, 0.0, 0.0, 0.0, 0.0, 0.0, 0.0, 0.0, 0.0, 0.0, 0.0, 0.0, 0.0, 0.0, 0.0, 0.0, 0.0, 0.0, 0.0, 0.0, 0.0, 0.0, 0.0, 0.0, 0.0, 0.0, 0.0, 0.0, 0.0, 0.0, 0.0, 0.0, 0.0, 0.0, 0.0, 0.0, 0.0, 0.0, 0.0, 0.0, 0.0, 0.0, 0.0, 0.0, 0.0, 0.0, 0.0, 0.0, 0.0, 0.0, 0.0, 0.0, 0.0, 0.0, 0.0, 0.0, 0.0, 0.0, 0.0, 0.0, 0.0, 0.0, 0.0, 0.0, 0.0, 0.0, 0.0, 0.0, 0.0, 0.0, 0.0, 0.0, 0.0, 0.0, 0.0, 0.0, 0.0, 0.0, 0.0, 0.0, 0.0, 0.0, 0.0, 0.0, 0.0, 0.0, 0.0, 0.0, 0.0, 0.0, 0.0, 0.0, 0.0, 0.0, 0.0, 0.0, 0.0, 0.0, 0.0, 0.0, 0.0, 0.0, 0.0, 0.0, 0.0, 0.0, 0.0, 0.0, 0.0, 0.0, 0.0, 0.0, 0.0, 0.0, 0.0, 0.0, 0.0, 0.0, 0.0, 0.0, 0.0, 0.0, 0.0, 0.0, 0.0, 0.0, 0.0, 0.0, 0.0, 0.0, 0.0, 0.0, 0.0, 0.0, 0.0, 0.0, 0.0, 0.0, 0.0, 0.0, 0.0, 0.0, 0.0, 0.0, 0.0, 0.0, 0.0, 0.0, 0.0, 0.0, 0.0, 0.0, 0.0, 0.0, 0.0, 0.0, 0.0, 0.0, 0.0, 0.0, 0.0, 0.0, 0.0, 0.0, 0.0, 0.0, 0.0, 0.0, 0.0, 0.0, 0.0, 0.0, 0.0, 0.0, 0.0, 0.0, 0.0, 0.0, 0.0, 0.0, 0.0, 0.0, 0.0, 0.0, 0.0, 0.0, 0.0, 0.0, 0.0, 0.0, 0.0, 0.0, 0.0, 0.0, 0.0, 0.0, 0.0, 0.0, 0.0, 0.0, 0.0, 0.0, 0.0, 0.0, 0.0, 0.0, 0.0, 0.0, 0.0, 0.0, 0.0, 0.0, 0.0, 0.0, 0.0, 0.0, 0.0, 0.0, 0.0, 0.0, 0.0, 0.0, 0.0, 0.0, 0.0, 0.0, 0.0, 0.0, 0.0, 0.0, 0.0, 0.0, 0.0, 0.0, 0.0, 0.0, 0.0, 0.0, 0.0, 0.0, 0.0, 0.0, 0.0, 0.0, 0.0, 0.0, 0.0, 0.0, 0.0, 0.0, 0.0, 0.0, 0.0, 0.0, 0.0, 0.0, 0.0, 0.0, 0.0, 0.0, 0.0, 0.0, 0.0, 0.0, 0.0, 0.0, 0.0, 0.0, 0.0, 0.0, 0.0, 0.0, 0.0, 0.0, 0.0, 0.0, 0.0, 0.0, 0.0, 0.0, 0.0, 0.0, 0.0, 0.0, 0.0, 0.0, 0.0, 0.0, 0.0, 0.0, 0.0, 0.0, 0.0, 0.0, 0.0, 0.0, 0.0, 0.0, 0.0, 0.0, 0.0, 0.0, 0.0, 0.0, 0.0, 0.0, 0.0, 0.0, 0.0, 0.0, 0.0, 0.0, 0.0, 0.0, 0.0, 0.0, 0.0, 0.0, 0.0, 0.0, 0.0, 0.0, 0.0, 0.0, 0.0, 0.0, 0.0, 0.0, 0.0, 0.0, 0.0, 0.0, 0.0, 0.0, 0.0, 0.0, 0.0, 0.0, 0.0, 0.0, 0.0, 0.0, 0.0, 0.0, 0.0, 0.0, 0.0, 0.0, 0.0, 0.0, 0.0, 0.0, 0.0, 0.0, 0.0, 0.0, 0.0, 0.0, 0.0, 0.0, 0.0, 0.0, 0.0, 0.0, 0.0, 0.0, 0.0, 0.0, 0.0, 0.0, 0.0, 0.0, 0.0, 0.0, 0.0, 0.0, 0.0, 0.0, 0.0, 0.0, 0.0, 0.0, 0.0, 0.0, 0.0, 0.0, 0.0, 0.0, 0.0, 0.0, 0.0, 0.0, 0.0, 0.0, 0.0, 0.0, 0.0, 0.0, 0.0, 0.0, 0.0, 0.0, 0.0, 0.0, 0.0, 0.0, 0.0, 0.0, 0.0, 0.0, 0.0, 0.0, 0.0, 0.0, 0.0, 0.0, 0.0, 0.0, 0.0, 0.0, 0.0, 0.0, 0.0, 0.0, 0.0, 0.0, 0.0, 0.0, 0.0, 0.0, 0.0, 0.0, 0.0, 0.0, 0.0, 0.0, 0.0, 0.0, 0.0, 0.0, 0.0, 0.0, 0.0, 0.0, 0.0, 0.0, 0.0, 0.0, 0.0, 0.0, 0.0, 0.0, 0.0, 0.0, 0.0, 0.0, 0.0, 0.0, 0.0, 0.0, 0.0, 0.0, 0.0, 0.0, 0.0, 0.0, 0.0, 0.0, 0.0, 0.0, 0.0, 0.0, 0.0, 0.0, 0.0, 0.0, 0.0, 0.0, 0.0, 0.0, 0.0, 0.0, 0.0, 0.0, 0.0, 0.0, 0.0, 0.0, 0.0, 0.0, 0.0, 0.0, 0.0, 0.0, 0.0, 0.0, 0.0, 0.0, 0.0, 0.0, 0.0, 0.0, 0.0, 0.0, 0.0, 0.0, 0.0, 0.0, 0.0, 0.0, 0.0, 0.0, 0.0, 0.0, 0.0, 0.0, 0.0, 0.0, 0.0, 0.0, 0.0, 0.0, 0.0, 0.0, 0.0, 0.0, 0.0, 0.0, 0.0, 0.0, 0.0, 0.0, 0.0, 0.0, 0.0, 0.0, 0.0, 0.0, 0.0, 0.0, 0.0, 0.0, 0.0, 0.0, 0.0, 0.0, 0.0, 0.0, 0.0, 0.0, 0.0, 0.0, 0.0, 0.0, 0.0, 0.0, 0.0, 0.0, 0.0, 0.0, 0.0, 0.0, 0.0, 0.0, 0.0, 0.0, 0.0, 0.0, 0.0, 0.0, 0.0, 0.0, 0.0, 0.0, 0.0, 0.0, 0.0, 0.0, 0.0, 0.0, 0.0, 0.0])
me_circle_001.use_remesh_fix_poles = True
me_circle_001.use_remesh_preserve_attributes = False
me_circle_001.use_mirror_vertex_groups = False
me_circle_001.update()

# ---- objects
ob_circle = bpy.data.objects.new('Circle', me_circle_001)

# ---- transforms, parenting, visibility, modifiers, constraints
ob_circle.location = (0.02251, -0.008435, -0.009065)
ob_circle.lineart.crease_threshold = 0.0
_m = ob_circle.modifiers.new('Solidify', 'SOLIDIFY')
_m.thickness = 0.03

# ---- collection membership
col_collection.objects.link(ob_circle)

# ---- scene / render settings (as saved in the file)
scene.frame_start = 1; scene.frame_end = 250; scene.frame_set(0)
scene.render.engine = 'BLENDER_EEVEE_NEXT'
scene.cycles.use_denoising = False
scene.cycles.samples = 128
scene.cycles.sampling_pattern = 'TABULATED_SOBOL'
scene.cycles.use_adaptive_sampling = False
scene.cycles.use_light_tree = False
scene.view_settings.view_transform = 'Filmic'
bpy.context.view_layer.update()

# ---- added for rendering (the .blend has no active camera and no usable light): camera, sun
cam_auto = bpy.data.cameras.new('AutoCamera')
cam_auto.lens = 50.0
cam_auto.sensor_width = 36.0
cam_auto.clip_end = 1000.0
ob_auto_camera = bpy.data.objects.new('AutoCamera', cam_auto)
scene.collection.objects.link(ob_auto_camera)
ob_auto_camera.location = (3.06955, -3.66488, 3.28902)
ob_auto_camera.rotation_euler = (1.09748, -7.21219e-08, 0.694738)
scene.camera = ob_auto_camera
light_auto_sun = bpy.data.lights.new('AutoSun', 'SUN')
light_auto_sun.energy = 3.0
light_auto_sun.angle = 0.0523599
ob_auto_sun = bpy.data.objects.new('AutoSun', light_auto_sun)
scene.collection.objects.link(ob_auto_sun)
ob_auto_sun.rotation_euler = (0.872665, 0.174533, 0.523599)
bpy.context.view_layer.update()
